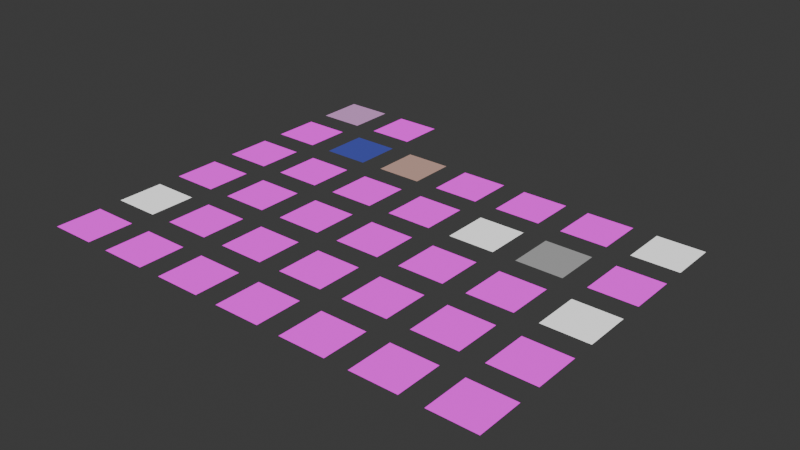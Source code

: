 # Source: materials.blend  (saved by Blender 4.0.36; exported with 4.5.12 LTS)
import bpy
from mathutils import Matrix  # noqa: F401  (used for matrix-valued properties, if any)

bpy.ops.wm.read_factory_settings(use_empty=True)
scene = bpy.context.scene
scene.name = 'Scene'

# ---- collections
col_collection = bpy.data.collections.new('Collection'); scene.collection.children.link(col_collection)

# ---- images (referenced by path relative to the original .blend; pixels are not part of the script)
import os
ASSET_DIR = os.environ.get("B2B_ASSET_DIR", "")  # directory of the original .blend (textures are referenced by path, not embedded)
HERE = os.path.dirname(os.path.abspath(__file__))  # packed textures are extracted next to this script under _unpacked/

def load_image(name, relpath, width, height, colorspace="sRGB"):
    """Load a texture the original file referenced (path relative to the .blend, or extracted next to this script)."""
    p = next((c for c in (os.path.join(HERE, relpath), os.path.join(ASSET_DIR, relpath)) if relpath and os.path.exists(c)), "")
    if p:
        img = bpy.data.images.load(p, check_existing=True)
        img.name = name
    else:  # same state as the original file: an image datablock whose file is absent (Cycles renders it pink)
        img = bpy.data.images.new(name, width, height)
        img.source = "FILE"
        img.filepath = "//" + (relpath or name)
    img.colorspace_settings.name = colorspace
    return img
img_cloth_png = load_image('cloth.png', 'cloth.png', 1024, 1024, 'sRGB')
img_clothrim_pouch_boots_palette1_png = load_image('clothrim_pouch_boots_palette1.png', 'clothrim_pouch_boots_palette1.png', 1024, 1024, 'sRGB')
img_face_expression_0001_png = load_image('face_expression-0001.png', 'face_expression-0001.png', 1024, 1024, 'sRGB')
img_hair_hands_buckles_palette1_png = load_image('hair_hands_buckles_palette1.png', 'hair_hands_buckles_palette1.png', 1024, 1024, 'sRGB')
img_hair_hands_buckles_palette2_png = load_image('hair_hands_buckles_palette2.png', 'hair_hands_buckles_palette2.png', 1024, 1024, 'sRGB')
img_clothrim_pouch_boots_palette2_png = load_image('clothrim_pouch_boots_palette2.png', 'clothrim_pouch_boots_palette2.png', 1024, 1024, 'sRGB')
img_staff_png = load_image('staff.png', 'staff.png', 1024, 1024, 'sRGB')
img_bush_png = load_image('bush.png', 'bush.png', 1024, 1024, 'sRGB')
img_doorarch2_png = load_image('doorarch2.png', 'doorarch2.png', 1024, 1024, 'sRGB')
img_doorarch_png = load_image('doorarch.png', 'doorarch.png', 1024, 1024, 'sRGB')
img_eaglefeathers_png = load_image('eaglefeathers.png', 'eaglefeathers.png', 1024, 1024, 'sRGB')
img_eaglehead_png = load_image('eaglehead.png', 'eaglehead.png', 1024, 1024, 'sRGB')
img_sand_png = load_image('sand.png', 'sand.png', 1024, 1024, 'sRGB')
img_ground_png = load_image('ground.png', 'ground.png', 1024, 1024, 'sRGB')
img_hangingvines_png = load_image('hangingvines.png', 'hangingvines.png', 1024, 1024, 'sRGB')
img_pillar_png = load_image('pillar.png', 'pillar.png', 1024, 1024, 'sRGB')
img_rockface_bottom_png = load_image('rockface_bottom.png', 'rockface_bottom.png', 1024, 1024, 'sRGB')
img_rockface_png = load_image('rockface.png', 'rockface.png', 1024, 1024, 'sRGB')
img_rockface_top_png = load_image('rockface_top.png', 'rockface_top.png', 1024, 1024, 'sRGB')
img_rockfacevines_png = load_image('rockfacevines.png', 'rockfacevines.png', 1024, 1024, 'sRGB')
img_sky_png = load_image('sky.png', 'sky.png', 1024, 1024, 'sRGB')
img_smallarches_png = load_image('smallarches.png', 'smallarches.png', 1024, 1024, 'sRGB')
img_treebark_png = load_image('treebark.png', 'treebark.png', 1024, 1024, 'sRGB')
img_treeleaves_png = load_image('treeleaves.png', 'treeleaves.png', 1024, 1024, 'sRGB')
img_wall_png = load_image('wall.png', 'wall.png', 1024, 1024, 'sRGB')
img_waterfall_png = load_image('waterfall.png', 'waterfall.png', 1024, 1024, 'sRGB')
img_water_png = load_image('water.png', 'water.png', 1024, 1024, 'sRGB')
img_enemy1_png = load_image('enemy1.png', 'enemy1.png', 1024, 1024, 'sRGB')
img_menu_border_png = load_image('menu_border.png', 'menu_border.png', 1024, 1024, 'sRGB')
img_menu_corner_png = load_image('menu_corner.png', 'menu_corner.png', 1024, 1024, 'sRGB')
img_menu_cursor_png = load_image('menu_cursor.png', 'menu_cursor.png', 1024, 1024, 'sRGB')
img_collectable_png = load_image('collectable.png', 'collectable.png', 1024, 1024, 'sRGB')
img_crate_png = load_image('crate.png', 'crate.png', 1024, 1024, 'sRGB')
img_fire_particle_png = load_image('fire_particle.png', 'fire_particle.png', 1024, 1024, 'sRGB')
img_symbols_png = load_image('symbols.png', 'symbols.png', 1024, 1024, 'sRGB')
img_checker_png = load_image('checker.png', 'checker.png', 1024, 1024, 'sRGB')
img_test_png = load_image('test.png', 'test.png', 1024, 1024, 'sRGB')

# ---- materials (node trees are filled in below, after node groups)
mat_materials_characters_apprentice_cloth = bpy.data.materials.new('materials/characters/apprentice/cloth')
mat_materials_characters_apprentice_cloth.use_backface_culling = True
mat_materials_characters_apprentice_cloth.use_transparent_shadow = False
mat_materials_characters_apprentice_clothrim = bpy.data.materials.new('materials/characters/apprentice/clothrim')
mat_materials_characters_apprentice_clothrim.use_backface_culling = True
mat_materials_characters_apprentice_clothrim.use_transparent_shadow = False
mat_materials_characters_apprentice_face = bpy.data.materials.new('materials/characters/apprentice/face')
mat_materials_characters_apprentice_face.use_backface_culling = True
mat_materials_characters_apprentice_face.use_transparent_shadow = False
mat_materials_characters_apprentice_hair_buckles = bpy.data.materials.new('materials/characters/apprentice/hair_buckles')
mat_materials_characters_apprentice_hair_buckles.use_backface_culling = True
mat_materials_characters_apprentice_hair_buckles.use_transparent_shadow = False
mat_materials_characters_apprentice_hands = bpy.data.materials.new('materials/characters/apprentice/hands')
mat_materials_characters_apprentice_hands.use_backface_culling = True
mat_materials_characters_apprentice_hands.use_transparent_shadow = False
mat_materials_characters_apprentice_pouch_boots = bpy.data.materials.new('materials/characters/apprentice/pouch_boots')
mat_materials_characters_apprentice_pouch_boots.use_backface_culling = True
mat_materials_characters_apprentice_pouch_boots.use_transparent_shadow = False
mat_materials_characters_apprentice_staff = bpy.data.materials.new('materials/characters/apprentice/staff')
mat_materials_characters_apprentice_staff.use_backface_culling = True
mat_materials_characters_apprentice_staff.use_transparent_shadow = False
mat_materials_default = bpy.data.materials.new('materials/default')
mat_materials_default.use_backface_culling = True
mat_materials_default.use_transparent_shadow = False
mat_materials_desert_bush = bpy.data.materials.new('materials/desert/bush')
mat_materials_desert_bush.use_transparent_shadow = False
mat_materials_desert_doorarch2 = bpy.data.materials.new('materials/desert/doorarch2')
mat_materials_desert_doorarch2.use_backface_culling = True
mat_materials_desert_doorarch2.use_transparent_shadow = False
mat_materials_desert_doorarch = bpy.data.materials.new('materials/desert/doorarch')
mat_materials_desert_doorarch.use_backface_culling = True
mat_materials_desert_doorarch.use_transparent_shadow = False
mat_materials_desert_eaglefeathers = bpy.data.materials.new('materials/desert/eaglefeathers')
mat_materials_desert_eaglefeathers.use_backface_culling = True
mat_materials_desert_eaglefeathers.use_transparent_shadow = False
mat_materials_desert_eaglehead = bpy.data.materials.new('materials/desert/eaglehead')
mat_materials_desert_eaglehead.use_backface_culling = True
mat_materials_desert_eaglehead.use_transparent_shadow = False
mat_materials_desert_ground = bpy.data.materials.new('materials/desert/ground')
mat_materials_desert_ground.use_backface_culling = True
mat_materials_desert_ground.use_transparent_shadow = False
mat_materials_desert_hangingvines = bpy.data.materials.new('materials/desert/hangingvines')
mat_materials_desert_hangingvines.surface_render_method = 'BLENDED'
mat_materials_desert_hangingvines.blend_method = 'BLEND'
mat_materials_desert_hangingvines.use_backface_culling = True
mat_materials_desert_hangingvines.use_transparent_shadow = False
mat_materials_desert_pillar = bpy.data.materials.new('materials/desert/pillar')
mat_materials_desert_pillar.use_backface_culling = True
mat_materials_desert_pillar.use_transparent_shadow = False
mat_materials_desert_rockface_bottom = bpy.data.materials.new('materials/desert/rockface_bottom')
mat_materials_desert_rockface_bottom.use_backface_culling = True
mat_materials_desert_rockface_bottom.use_transparent_shadow = False
mat_materials_desert_rockface = bpy.data.materials.new('materials/desert/rockface')
mat_materials_desert_rockface.use_backface_culling = True
mat_materials_desert_rockface.use_transparent_shadow = False
mat_materials_desert_rockface_top = bpy.data.materials.new('materials/desert/rockface_top')
mat_materials_desert_rockface_top.use_backface_culling = True
mat_materials_desert_rockface_top.use_transparent_shadow = False
mat_materials_desert_rockfacevines = bpy.data.materials.new('materials/desert/rockfacevines')
mat_materials_desert_rockfacevines.use_backface_culling = True
mat_materials_desert_rockfacevines.use_transparent_shadow = False
mat_materials_desert_sky = bpy.data.materials.new('materials/desert/sky')
mat_materials_desert_sky.use_backface_culling = True
mat_materials_desert_sky.use_transparent_shadow = False
mat_materials_desert_smallarches = bpy.data.materials.new('materials/desert/smallarches')
mat_materials_desert_smallarches.use_backface_culling = True
mat_materials_desert_smallarches.use_transparent_shadow = False
mat_materials_desert_treebark = bpy.data.materials.new('materials/desert/treebark')
mat_materials_desert_treebark.use_backface_culling = True
mat_materials_desert_treebark.use_transparent_shadow = False
mat_materials_desert_treeleaves = bpy.data.materials.new('materials/desert/treeleaves')
mat_materials_desert_treeleaves.use_transparent_shadow = False
mat_materials_desert_wall = bpy.data.materials.new('materials/desert/wall')
mat_materials_desert_wall.use_backface_culling = True
mat_materials_desert_wall.use_transparent_shadow = False
mat_materials_desert_waterfall = bpy.data.materials.new('materials/desert/waterfall')
mat_materials_desert_waterfall.surface_render_method = 'BLENDED'
mat_materials_desert_waterfall.blend_method = 'BLEND'
mat_materials_desert_waterfall.use_backface_culling = True
mat_materials_desert_waterfall.use_transparent_shadow = False
mat_materials_desert_water = bpy.data.materials.new('materials/desert/water')
mat_materials_desert_water.surface_render_method = 'BLENDED'
mat_materials_desert_water.blend_method = 'BLEND'
mat_materials_desert_water.use_backface_culling = True
mat_materials_desert_water.use_transparent_shadow = False
mat_materials_enemies_enemy1 = bpy.data.materials.new('materials/enemies/enemy1')
mat_materials_enemies_enemy1.use_backface_culling = True
mat_materials_enemies_enemy1.use_transparent_shadow = False
mat_materials_menu_menu_border = bpy.data.materials.new('materials/menu/menu_border')
mat_materials_menu_menu_border.use_backface_culling = True
mat_materials_menu_menu_border.use_transparent_shadow = False
mat_materials_menu_menu_corner = bpy.data.materials.new('materials/menu/menu_corner')
mat_materials_menu_menu_corner.use_backface_culling = True
mat_materials_menu_menu_corner.use_transparent_shadow = False
mat_materials_menu_menu_cursor = bpy.data.materials.new('materials/menu/menu_cursor')
mat_materials_menu_menu_cursor.surface_render_method = 'BLENDED'
mat_materials_menu_menu_cursor.blend_method = 'BLEND'
mat_materials_menu_menu_cursor.use_backface_culling = True
mat_materials_menu_menu_cursor.use_transparent_shadow = False
mat_materials_objects_collectable = bpy.data.materials.new('materials/objects/collectable')
mat_materials_objects_collectable.use_backface_culling = True
mat_materials_objects_collectable.use_transparent_shadow = False
mat_materials_objects_crate = bpy.data.materials.new('materials/objects/crate')
mat_materials_objects_crate.use_backface_culling = True
mat_materials_objects_crate.use_transparent_shadow = False
mat_materials_spell_fire_particle = bpy.data.materials.new('materials/spell/fire_particle')
mat_materials_spell_fire_particle.surface_render_method = 'BLENDED'
mat_materials_spell_fire_particle.blend_method = 'BLEND'
mat_materials_spell_fire_particle.use_backface_culling = True
mat_materials_spell_fire_particle.use_transparent_shadow = False
mat_materials_spell_symbols = bpy.data.materials.new('materials/spell/symbols')
mat_materials_spell_symbols.surface_render_method = 'BLENDED'
mat_materials_spell_symbols.blend_method = 'BLEND'
mat_materials_spell_symbols.use_backface_culling = True
mat_materials_spell_symbols.use_transparent_shadow = False
mat_materials_test_checker_ground = bpy.data.materials.new('materials/test/checker-ground')
mat_materials_test_checker_ground.use_backface_culling = True
mat_materials_test_checker_ground.use_transparent_shadow = False
mat_materials_test = bpy.data.materials.new('materials/test')
mat_materials_test.use_backface_culling = True
mat_materials_test.use_transparent_shadow = False

# ---- material node trees
mat_materials_characters_apprentice_cloth.use_nodes = True; mat_materials_characters_apprentice_cloth.node_tree.nodes.clear()
_N = mat_materials_characters_apprentice_cloth.node_tree.nodes; _L = mat_materials_characters_apprentice_cloth.node_tree.links
n0 = _N.new('ShaderNodeBsdfPrincipled'); n0.name = 'Principled BSDF'; n0.location = (10, 300)
n0.inputs[0].default_value = (0.0, 0.0, 0.0, 1.0)
n0.inputs[3].default_value = 1.45
n0.inputs[28].default_value = 1.0
n1 = _N.new('ShaderNodeOutputMaterial'); n1.name = 'Material Output'; n1.location = (300, 300)
n2 = _N.new('ShaderNodeMixRGB'); n2.name = 'Mix (Legacy)'; n2.location = (-600, -200)
n2.label = 'A - B'
n2.blend_type = 'SUBTRACT'
n2.inputs[0].default_value = 1.0
n2.inputs[2].default_value = (0.0, 0.0, 0.0, 1.0)
n3 = _N.new('ShaderNodeMixRGB'); n3.name = 'Mix (Legacy).001'; n3.location = (-400, -200)
n3.label = ' * C'
n3.blend_type = 'MULTIPLY'
n3.inputs[0].default_value = 1.0
n4 = _N.new('ShaderNodeMixRGB'); n4.name = 'Mix (Legacy).002'; n4.location = (-200, -200)
n4.label = ' + D'
n4.blend_type = 'ADD'
n4.inputs[0].default_value = 1.0
n4.inputs[2].default_value = (0.0, 0.0, 0.0, 1.0)
n5 = _N.new('ShaderNodeTexImage'); n5.name = 'Image Texture'; n5.location = (-1000, 0)
n5.image = img_cloth_png
n6 = _N.new('ShaderNodeVertexColor'); n6.name = 'Color Attribute'; n6.location = (-1000, 200)
n6.layer_name = 'Color'
n7 = _N.new('ShaderNodeMath'); n7.name = 'Math'; n7.location = (-600, 400)
n7.label = 'A - B'
n7.operation = 'SUBTRACT'
n7.inputs[0].default_value = 0.0
n7.inputs[1].default_value = 0.0
n8 = _N.new('ShaderNodeMath'); n8.name = 'Math.001'; n8.location = (-400, 400)
n8.label = ' * C'
n8.operation = 'MULTIPLY'
n8.inputs[1].default_value = 0.0
n9 = _N.new('ShaderNodeMath'); n9.name = 'Math.002'; n9.location = (-200, 400)
n9.label = ' + D'
n9.use_clamp = True
n9.inputs[1].default_value = 1.0
_L.new(n0.outputs[0], n1.inputs[0])
_L.new(n2.outputs[0], n3.inputs[1])
_L.new(n3.outputs[0], n4.inputs[1])
_L.new(n5.outputs[0], n2.inputs[1])
_L.new(n6.outputs[0], n3.inputs[2])
_L.new(n7.outputs[0], n8.inputs[0])
_L.new(n8.outputs[0], n9.inputs[0])
_L.new(n4.outputs[0], n0.inputs[27])
_L.new(n9.outputs[0], n0.inputs[4])
n1.is_active_output = True
mat_materials_characters_apprentice_clothrim.use_nodes = True; mat_materials_characters_apprentice_clothrim.node_tree.nodes.clear()
_N = mat_materials_characters_apprentice_clothrim.node_tree.nodes; _L = mat_materials_characters_apprentice_clothrim.node_tree.links
n0 = _N.new('ShaderNodeBsdfPrincipled'); n0.name = 'Principled BSDF'; n0.location = (10, 300)
n0.inputs[0].default_value = (0.0, 0.0, 0.0, 1.0)
n0.inputs[3].default_value = 1.45
n0.inputs[28].default_value = 1.0
n1 = _N.new('ShaderNodeOutputMaterial'); n1.name = 'Material Output'; n1.location = (300, 300)
n2 = _N.new('ShaderNodeMixRGB'); n2.name = 'Mix (Legacy)'; n2.location = (-600, -200)
n2.label = 'A - B'
n2.blend_type = 'SUBTRACT'
n2.inputs[0].default_value = 1.0
n2.inputs[2].default_value = (0.0, 0.0, 0.0, 1.0)
n3 = _N.new('ShaderNodeMixRGB'); n3.name = 'Mix (Legacy).001'; n3.location = (-400, -200)
n3.label = ' * C'
n3.blend_type = 'MULTIPLY'
n3.inputs[0].default_value = 1.0
n4 = _N.new('ShaderNodeMixRGB'); n4.name = 'Mix (Legacy).002'; n4.location = (-200, -200)
n4.label = ' + D'
n4.blend_type = 'ADD'
n4.inputs[0].default_value = 1.0
n4.inputs[2].default_value = (0.0, 0.0, 0.0, 1.0)
n5 = _N.new('ShaderNodeTexImage'); n5.name = 'Image Texture'; n5.location = (-1000, 0)
n5.image = img_clothrim_pouch_boots_palette1_png
n6 = _N.new('ShaderNodeVertexColor'); n6.name = 'Color Attribute'; n6.location = (-1000, 200)
n6.layer_name = 'Color'
n7 = _N.new('ShaderNodeMath'); n7.name = 'Math'; n7.location = (-600, 400)
n7.label = 'A - B'
n7.operation = 'SUBTRACT'
n7.inputs[0].default_value = 0.0
n7.inputs[1].default_value = 0.0
n8 = _N.new('ShaderNodeMath'); n8.name = 'Math.001'; n8.location = (-400, 400)
n8.label = ' * C'
n8.operation = 'MULTIPLY'
n8.inputs[1].default_value = 0.0
n9 = _N.new('ShaderNodeMath'); n9.name = 'Math.002'; n9.location = (-200, 400)
n9.label = ' + D'
n9.use_clamp = True
n9.inputs[1].default_value = 1.0
_L.new(n0.outputs[0], n1.inputs[0])
_L.new(n2.outputs[0], n3.inputs[1])
_L.new(n3.outputs[0], n4.inputs[1])
_L.new(n5.outputs[0], n2.inputs[1])
_L.new(n6.outputs[0], n3.inputs[2])
_L.new(n7.outputs[0], n8.inputs[0])
_L.new(n8.outputs[0], n9.inputs[0])
_L.new(n4.outputs[0], n0.inputs[27])
_L.new(n9.outputs[0], n0.inputs[4])
n1.is_active_output = True
mat_materials_characters_apprentice_face.use_nodes = True; mat_materials_characters_apprentice_face.node_tree.nodes.clear()
_N = mat_materials_characters_apprentice_face.node_tree.nodes; _L = mat_materials_characters_apprentice_face.node_tree.links
n0 = _N.new('ShaderNodeBsdfPrincipled'); n0.name = 'Principled BSDF'; n0.location = (10, 300)
n0.inputs[0].default_value = (0.0, 0.0, 0.0, 1.0)
n0.inputs[3].default_value = 1.45
n0.inputs[28].default_value = 1.0
n1 = _N.new('ShaderNodeOutputMaterial'); n1.name = 'Material Output'; n1.location = (300, 300)
n2 = _N.new('ShaderNodeMixRGB'); n2.name = 'Mix (Legacy)'; n2.location = (-600, -200)
n2.label = 'A - B'
n2.blend_type = 'SUBTRACT'
n2.inputs[0].default_value = 1.0
n2.inputs[2].default_value = (0.0, 0.0, 0.0, 1.0)
n3 = _N.new('ShaderNodeMixRGB'); n3.name = 'Mix (Legacy).001'; n3.location = (-400, -200)
n3.label = ' * C'
n3.blend_type = 'MULTIPLY'
n3.inputs[0].default_value = 1.0
n4 = _N.new('ShaderNodeMixRGB'); n4.name = 'Mix (Legacy).002'; n4.location = (-200, -200)
n4.label = ' + D'
n4.blend_type = 'ADD'
n4.inputs[0].default_value = 1.0
n4.inputs[2].default_value = (0.0, 0.0, 0.0, 1.0)
n5 = _N.new('ShaderNodeTexImage'); n5.name = 'Image Texture'; n5.location = (-1000, 0)
n5.image = img_face_expression_0001_png
n6 = _N.new('ShaderNodeVertexColor'); n6.name = 'Color Attribute'; n6.location = (-1000, 200)
n6.layer_name = 'Color'
n7 = _N.new('ShaderNodeMath'); n7.name = 'Math'; n7.location = (-600, 400)
n7.label = 'A - B'
n7.operation = 'SUBTRACT'
n7.inputs[0].default_value = 0.0
n7.inputs[1].default_value = 0.0
n8 = _N.new('ShaderNodeMath'); n8.name = 'Math.001'; n8.location = (-400, 400)
n8.label = ' * C'
n8.operation = 'MULTIPLY'
n8.inputs[1].default_value = 0.0
n9 = _N.new('ShaderNodeMath'); n9.name = 'Math.002'; n9.location = (-200, 400)
n9.label = ' + D'
n9.use_clamp = True
n9.inputs[1].default_value = 1.0
_L.new(n0.outputs[0], n1.inputs[0])
_L.new(n2.outputs[0], n3.inputs[1])
_L.new(n3.outputs[0], n4.inputs[1])
_L.new(n5.outputs[0], n2.inputs[1])
_L.new(n6.outputs[0], n3.inputs[2])
_L.new(n7.outputs[0], n8.inputs[0])
_L.new(n8.outputs[0], n9.inputs[0])
_L.new(n4.outputs[0], n0.inputs[27])
_L.new(n9.outputs[0], n0.inputs[4])
n1.is_active_output = True
mat_materials_characters_apprentice_hair_buckles.use_nodes = True; mat_materials_characters_apprentice_hair_buckles.node_tree.nodes.clear()
_N = mat_materials_characters_apprentice_hair_buckles.node_tree.nodes; _L = mat_materials_characters_apprentice_hair_buckles.node_tree.links
n0 = _N.new('ShaderNodeBsdfPrincipled'); n0.name = 'Principled BSDF'; n0.location = (10, 300)
n0.inputs[0].default_value = (0.0, 0.0, 0.0, 1.0)
n0.inputs[3].default_value = 1.45
n0.inputs[28].default_value = 1.0
n1 = _N.new('ShaderNodeOutputMaterial'); n1.name = 'Material Output'; n1.location = (300, 300)
n2 = _N.new('ShaderNodeMixRGB'); n2.name = 'Mix (Legacy)'; n2.location = (-600, -200)
n2.label = 'A - B'
n2.blend_type = 'SUBTRACT'
n2.inputs[0].default_value = 1.0
n2.inputs[2].default_value = (0.0, 0.0, 0.0, 1.0)
n3 = _N.new('ShaderNodeMixRGB'); n3.name = 'Mix (Legacy).001'; n3.location = (-400, -200)
n3.label = ' * C'
n3.blend_type = 'MULTIPLY'
n3.inputs[0].default_value = 1.0
n4 = _N.new('ShaderNodeMixRGB'); n4.name = 'Mix (Legacy).002'; n4.location = (-200, -200)
n4.label = ' + D'
n4.blend_type = 'ADD'
n4.inputs[0].default_value = 1.0
n4.inputs[2].default_value = (0.0, 0.0, 0.0, 1.0)
n5 = _N.new('ShaderNodeTexImage'); n5.name = 'Image Texture'; n5.location = (-1000, 0)
n5.image = img_hair_hands_buckles_palette1_png
n6 = _N.new('ShaderNodeVertexColor'); n6.name = 'Color Attribute'; n6.location = (-1000, 200)
n6.layer_name = 'Color'
n7 = _N.new('ShaderNodeMath'); n7.name = 'Math'; n7.location = (-600, 400)
n7.label = 'A - B'
n7.operation = 'SUBTRACT'
n7.inputs[0].default_value = 0.0
n7.inputs[1].default_value = 0.0
n8 = _N.new('ShaderNodeMath'); n8.name = 'Math.001'; n8.location = (-400, 400)
n8.label = ' * C'
n8.operation = 'MULTIPLY'
n8.inputs[1].default_value = 0.0
n9 = _N.new('ShaderNodeMath'); n9.name = 'Math.002'; n9.location = (-200, 400)
n9.label = ' + D'
n9.use_clamp = True
n9.inputs[1].default_value = 1.0
_L.new(n0.outputs[0], n1.inputs[0])
_L.new(n2.outputs[0], n3.inputs[1])
_L.new(n3.outputs[0], n4.inputs[1])
_L.new(n5.outputs[0], n2.inputs[1])
_L.new(n6.outputs[0], n3.inputs[2])
_L.new(n7.outputs[0], n8.inputs[0])
_L.new(n8.outputs[0], n9.inputs[0])
_L.new(n4.outputs[0], n0.inputs[27])
_L.new(n9.outputs[0], n0.inputs[4])
n1.is_active_output = True
mat_materials_characters_apprentice_hands.use_nodes = True; mat_materials_characters_apprentice_hands.node_tree.nodes.clear()
_N = mat_materials_characters_apprentice_hands.node_tree.nodes; _L = mat_materials_characters_apprentice_hands.node_tree.links
n0 = _N.new('ShaderNodeBsdfPrincipled'); n0.name = 'Principled BSDF'; n0.location = (10, 300)
n0.inputs[0].default_value = (0.0, 0.0, 0.0, 1.0)
n0.inputs[3].default_value = 1.45
n0.inputs[28].default_value = 1.0
n1 = _N.new('ShaderNodeOutputMaterial'); n1.name = 'Material Output'; n1.location = (300, 300)
n2 = _N.new('ShaderNodeMixRGB'); n2.name = 'Mix (Legacy)'; n2.location = (-600, -200)
n2.label = 'A - B'
n2.blend_type = 'SUBTRACT'
n2.inputs[0].default_value = 1.0
n2.inputs[1].default_value = (0.0, 0.0, 0.0, 1.0)
n2.inputs[2].default_value = (0.0, 0.0, 0.0, 1.0)
n3 = _N.new('ShaderNodeMixRGB'); n3.name = 'Mix (Legacy).001'; n3.location = (-400, -200)
n3.label = ' * C'
n3.blend_type = 'MULTIPLY'
n3.inputs[0].default_value = 1.0
n3.inputs[2].default_value = (0.0, 0.0, 0.0, 1.0)
n4 = _N.new('ShaderNodeMixRGB'); n4.name = 'Mix (Legacy).002'; n4.location = (-200, -200)
n4.label = ' + D'
n4.blend_type = 'ADD'
n4.inputs[0].default_value = 1.0
n5 = _N.new('ShaderNodeTexImage'); n5.name = 'Image Texture'; n5.location = (-1000, 0)
n5.image = img_hair_hands_buckles_palette2_png
n6 = _N.new('ShaderNodeMath'); n6.name = 'Math'; n6.location = (-600, 400)
n6.label = 'A - B'
n6.operation = 'SUBTRACT'
n6.inputs[0].default_value = 0.0
n6.inputs[1].default_value = 0.0
n7 = _N.new('ShaderNodeMath'); n7.name = 'Math.001'; n7.location = (-400, 400)
n7.label = ' * C'
n7.operation = 'MULTIPLY'
n7.inputs[1].default_value = 0.0
n8 = _N.new('ShaderNodeMath'); n8.name = 'Math.002'; n8.location = (-200, 400)
n8.label = ' + D'
n8.use_clamp = True
n8.inputs[1].default_value = 1.0
_L.new(n0.outputs[0], n1.inputs[0])
_L.new(n2.outputs[0], n3.inputs[1])
_L.new(n3.outputs[0], n4.inputs[1])
_L.new(n5.outputs[0], n4.inputs[2])
_L.new(n6.outputs[0], n7.inputs[0])
_L.new(n7.outputs[0], n8.inputs[0])
_L.new(n4.outputs[0], n0.inputs[27])
_L.new(n8.outputs[0], n0.inputs[4])
n1.is_active_output = True
mat_materials_characters_apprentice_pouch_boots.use_nodes = True; mat_materials_characters_apprentice_pouch_boots.node_tree.nodes.clear()
_N = mat_materials_characters_apprentice_pouch_boots.node_tree.nodes; _L = mat_materials_characters_apprentice_pouch_boots.node_tree.links
n0 = _N.new('ShaderNodeBsdfPrincipled'); n0.name = 'Principled BSDF'; n0.location = (10, 300)
n0.inputs[0].default_value = (0.0, 0.0, 0.0, 1.0)
n0.inputs[3].default_value = 1.45
n0.inputs[28].default_value = 1.0
n1 = _N.new('ShaderNodeOutputMaterial'); n1.name = 'Material Output'; n1.location = (300, 300)
n2 = _N.new('ShaderNodeMixRGB'); n2.name = 'Mix (Legacy)'; n2.location = (-600, -200)
n2.label = 'A - B'
n2.blend_type = 'SUBTRACT'
n2.inputs[0].default_value = 1.0
n2.inputs[2].default_value = (0.0, 0.0, 0.0, 1.0)
n3 = _N.new('ShaderNodeMixRGB'); n3.name = 'Mix (Legacy).001'; n3.location = (-400, -200)
n3.label = ' * C'
n3.blend_type = 'MULTIPLY'
n3.inputs[0].default_value = 1.0
n4 = _N.new('ShaderNodeMixRGB'); n4.name = 'Mix (Legacy).002'; n4.location = (-200, -200)
n4.label = ' + D'
n4.blend_type = 'ADD'
n4.inputs[0].default_value = 1.0
n4.inputs[2].default_value = (0.0, 0.0, 0.0, 1.0)
n5 = _N.new('ShaderNodeTexImage'); n5.name = 'Image Texture'; n5.location = (-1000, 0)
n5.image = img_clothrim_pouch_boots_palette2_png
n6 = _N.new('ShaderNodeVertexColor'); n6.name = 'Color Attribute'; n6.location = (-1000, 200)
n6.layer_name = 'Color'
n7 = _N.new('ShaderNodeMath'); n7.name = 'Math'; n7.location = (-600, 400)
n7.label = 'A - B'
n7.operation = 'SUBTRACT'
n7.inputs[0].default_value = 0.0
n7.inputs[1].default_value = 0.0
n8 = _N.new('ShaderNodeMath'); n8.name = 'Math.001'; n8.location = (-400, 400)
n8.label = ' * C'
n8.operation = 'MULTIPLY'
n8.inputs[1].default_value = 0.0
n9 = _N.new('ShaderNodeMath'); n9.name = 'Math.002'; n9.location = (-200, 400)
n9.label = ' + D'
n9.use_clamp = True
n9.inputs[1].default_value = 1.0
_L.new(n0.outputs[0], n1.inputs[0])
_L.new(n2.outputs[0], n3.inputs[1])
_L.new(n3.outputs[0], n4.inputs[1])
_L.new(n5.outputs[0], n2.inputs[1])
_L.new(n6.outputs[0], n3.inputs[2])
_L.new(n7.outputs[0], n8.inputs[0])
_L.new(n8.outputs[0], n9.inputs[0])
_L.new(n4.outputs[0], n0.inputs[27])
_L.new(n9.outputs[0], n0.inputs[4])
n1.is_active_output = True
mat_materials_characters_apprentice_staff.use_nodes = True; mat_materials_characters_apprentice_staff.node_tree.nodes.clear()
_N = mat_materials_characters_apprentice_staff.node_tree.nodes; _L = mat_materials_characters_apprentice_staff.node_tree.links
n0 = _N.new('ShaderNodeBsdfPrincipled'); n0.name = 'Principled BSDF'; n0.location = (10, 300)
n0.inputs[0].default_value = (0.0, 0.0, 0.0, 1.0)
n0.inputs[3].default_value = 1.45
n0.inputs[28].default_value = 1.0
n1 = _N.new('ShaderNodeOutputMaterial'); n1.name = 'Material Output'; n1.location = (300, 300)
n2 = _N.new('ShaderNodeMixRGB'); n2.name = 'Mix (Legacy)'; n2.location = (-600, -200)
n2.label = 'A - B'
n2.blend_type = 'SUBTRACT'
n2.inputs[0].default_value = 1.0
n2.inputs[1].default_value = (0.0, 0.0, 0.0, 1.0)
n2.inputs[2].default_value = (0.0, 0.0, 0.0, 1.0)
n3 = _N.new('ShaderNodeMixRGB'); n3.name = 'Mix (Legacy).001'; n3.location = (-400, -200)
n3.label = ' * C'
n3.blend_type = 'MULTIPLY'
n3.inputs[0].default_value = 1.0
n3.inputs[2].default_value = (0.0, 0.0, 0.0, 1.0)
n4 = _N.new('ShaderNodeMixRGB'); n4.name = 'Mix (Legacy).002'; n4.location = (-200, -200)
n4.label = ' + D'
n4.blend_type = 'ADD'
n4.inputs[0].default_value = 1.0
n5 = _N.new('ShaderNodeTexImage'); n5.name = 'Image Texture'; n5.location = (-1000, 0)
n5.image = img_staff_png
n6 = _N.new('ShaderNodeMath'); n6.name = 'Math'; n6.location = (-600, 400)
n6.label = 'A - B'
n6.operation = 'SUBTRACT'
n6.inputs[0].default_value = 0.0
n6.inputs[1].default_value = 0.0
n7 = _N.new('ShaderNodeMath'); n7.name = 'Math.001'; n7.location = (-400, 400)
n7.label = ' * C'
n7.operation = 'MULTIPLY'
n7.inputs[1].default_value = 0.0
n8 = _N.new('ShaderNodeMath'); n8.name = 'Math.002'; n8.location = (-200, 400)
n8.label = ' + D'
n8.use_clamp = True
n8.inputs[1].default_value = 1.0
_L.new(n0.outputs[0], n1.inputs[0])
_L.new(n2.outputs[0], n3.inputs[1])
_L.new(n3.outputs[0], n4.inputs[1])
_L.new(n5.outputs[0], n4.inputs[2])
_L.new(n6.outputs[0], n7.inputs[0])
_L.new(n7.outputs[0], n8.inputs[0])
_L.new(n4.outputs[0], n0.inputs[27])
_L.new(n8.outputs[0], n0.inputs[4])
n1.is_active_output = True
mat_materials_default.use_nodes = True; mat_materials_default.node_tree.nodes.clear()
_N = mat_materials_default.node_tree.nodes; _L = mat_materials_default.node_tree.links
n0 = _N.new('ShaderNodeBsdfPrincipled'); n0.name = 'Principled BSDF'; n0.location = (10, 300)
n0.inputs[0].default_value = (0.0, 0.0, 0.0, 1.0)
n0.inputs[3].default_value = 1.45
n0.inputs[28].default_value = 1.0
n1 = _N.new('ShaderNodeOutputMaterial'); n1.name = 'Material Output'; n1.location = (300, 300)
n2 = _N.new('ShaderNodeMixRGB'); n2.name = 'Mix (Legacy)'; n2.location = (-600, -200)
n2.label = 'A - B'
n2.blend_type = 'SUBTRACT'
n2.inputs[0].default_value = 1.0
n2.inputs[1].default_value = (0.0, 0.0, 0.0, 1.0)
n2.inputs[2].default_value = (0.0, 0.0, 0.0, 1.0)
n3 = _N.new('ShaderNodeMixRGB'); n3.name = 'Mix (Legacy).001'; n3.location = (-400, -200)
n3.label = ' * C'
n3.blend_type = 'MULTIPLY'
n3.inputs[0].default_value = 1.0
n3.inputs[2].default_value = (0.0, 0.0, 0.0, 1.0)
n4 = _N.new('ShaderNodeMixRGB'); n4.name = 'Mix (Legacy).002'; n4.location = (-200, -200)
n4.label = ' + D'
n4.blend_type = 'ADD'
n4.inputs[0].default_value = 1.0
n4.inputs[2].default_value = (1.0, 1.0, 1.0, 1.0)
n5 = _N.new('ShaderNodeMath'); n5.name = 'Math'; n5.location = (-600, 400)
n5.label = 'A - B'
n5.operation = 'SUBTRACT'
n5.inputs[0].default_value = 0.0
n5.inputs[1].default_value = 0.0
n6 = _N.new('ShaderNodeMath'); n6.name = 'Math.001'; n6.location = (-400, 400)
n6.label = ' * C'
n6.operation = 'MULTIPLY'
n6.inputs[1].default_value = 0.0
n7 = _N.new('ShaderNodeMath'); n7.name = 'Math.002'; n7.location = (-200, 400)
n7.label = ' + D'
n7.use_clamp = True
n7.inputs[1].default_value = 1.0
_L.new(n0.outputs[0], n1.inputs[0])
_L.new(n2.outputs[0], n3.inputs[1])
_L.new(n3.outputs[0], n4.inputs[1])
_L.new(n5.outputs[0], n6.inputs[0])
_L.new(n6.outputs[0], n7.inputs[0])
_L.new(n4.outputs[0], n0.inputs[27])
_L.new(n7.outputs[0], n0.inputs[4])
n1.is_active_output = True
mat_materials_desert_bush.use_nodes = True; mat_materials_desert_bush.node_tree.nodes.clear()
_N = mat_materials_desert_bush.node_tree.nodes; _L = mat_materials_desert_bush.node_tree.links
n0 = _N.new('ShaderNodeBsdfPrincipled'); n0.name = 'Principled BSDF'; n0.location = (10, 300)
n0.inputs[0].default_value = (0.0, 0.0, 0.0, 1.0)
n0.inputs[3].default_value = 1.45
n0.inputs[28].default_value = 1.0
n1 = _N.new('ShaderNodeOutputMaterial'); n1.name = 'Material Output'; n1.location = (300, 300)
n2 = _N.new('ShaderNodeMixRGB'); n2.name = 'Mix (Legacy)'; n2.location = (-600, -200)
n2.label = 'A - B'
n2.blend_type = 'SUBTRACT'
n2.inputs[0].default_value = 1.0
n2.inputs[1].default_value = (0.0, 0.0, 0.0, 1.0)
n2.inputs[2].default_value = (0.0, 0.0, 0.0, 1.0)
n3 = _N.new('ShaderNodeMixRGB'); n3.name = 'Mix (Legacy).001'; n3.location = (-400, -200)
n3.label = ' * C'
n3.blend_type = 'MULTIPLY'
n3.inputs[0].default_value = 1.0
n3.inputs[2].default_value = (0.0, 0.0, 0.0, 1.0)
n4 = _N.new('ShaderNodeMixRGB'); n4.name = 'Mix (Legacy).002'; n4.location = (-200, -200)
n4.label = ' + D'
n4.blend_type = 'ADD'
n4.inputs[0].default_value = 1.0
n5 = _N.new('ShaderNodeTexImage'); n5.name = 'Image Texture'; n5.location = (-1000, 0)
n5.image = img_bush_png
n6 = _N.new('ShaderNodeMath'); n6.name = 'Math'; n6.location = (-600, 400)
n6.label = 'A - B'
n6.operation = 'SUBTRACT'
n6.inputs[0].default_value = 0.0
n6.inputs[1].default_value = 0.0
n7 = _N.new('ShaderNodeMath'); n7.name = 'Math.001'; n7.location = (-400, 400)
n7.label = ' * C'
n7.operation = 'MULTIPLY'
n7.inputs[1].default_value = 0.0
n8 = _N.new('ShaderNodeMath'); n8.name = 'Math.002'; n8.location = (-200, 400)
n8.label = ' + D'
n8.use_clamp = True
_L.new(n0.outputs[0], n1.inputs[0])
_L.new(n2.outputs[0], n3.inputs[1])
_L.new(n3.outputs[0], n4.inputs[1])
_L.new(n5.outputs[0], n4.inputs[2])
_L.new(n6.outputs[0], n7.inputs[0])
_L.new(n7.outputs[0], n8.inputs[0])
_L.new(n5.outputs[1], n8.inputs[1])
_L.new(n4.outputs[0], n0.inputs[27])
_L.new(n8.outputs[0], n0.inputs[4])
n1.is_active_output = True
mat_materials_desert_doorarch2.use_nodes = True; mat_materials_desert_doorarch2.node_tree.nodes.clear()
_N = mat_materials_desert_doorarch2.node_tree.nodes; _L = mat_materials_desert_doorarch2.node_tree.links
n0 = _N.new('ShaderNodeBsdfPrincipled'); n0.name = 'Principled BSDF'; n0.location = (10, 300)
n0.inputs[0].default_value = (0.0, 0.0, 0.0, 1.0)
n0.inputs[3].default_value = 1.45
n0.inputs[28].default_value = 1.0
n1 = _N.new('ShaderNodeOutputMaterial'); n1.name = 'Material Output'; n1.location = (300, 300)
n2 = _N.new('ShaderNodeMixRGB'); n2.name = 'Mix (Legacy)'; n2.location = (-600, -200)
n2.label = 'A - B'
n2.blend_type = 'SUBTRACT'
n2.inputs[0].default_value = 1.0
n2.inputs[2].default_value = (0.0, 0.0, 0.0, 1.0)
n3 = _N.new('ShaderNodeMixRGB'); n3.name = 'Mix (Legacy).001'; n3.location = (-400, -200)
n3.label = ' * C'
n3.blend_type = 'MULTIPLY'
n3.inputs[0].default_value = 1.0
n4 = _N.new('ShaderNodeMixRGB'); n4.name = 'Mix (Legacy).002'; n4.location = (-200, -200)
n4.label = ' + D'
n4.blend_type = 'ADD'
n4.inputs[0].default_value = 1.0
n4.inputs[2].default_value = (0.0, 0.0, 0.0, 1.0)
n5 = _N.new('ShaderNodeTexImage'); n5.name = 'Image Texture'; n5.location = (-1000, 0)
n5.image = img_doorarch2_png
n6 = _N.new('ShaderNodeVertexColor'); n6.name = 'Color Attribute'; n6.location = (-1000, 200)
n6.layer_name = 'Color'
n7 = _N.new('ShaderNodeMath'); n7.name = 'Math'; n7.location = (-600, 400)
n7.label = 'A - B'
n7.operation = 'SUBTRACT'
n7.inputs[0].default_value = 0.0
n7.inputs[1].default_value = 0.0
n8 = _N.new('ShaderNodeMath'); n8.name = 'Math.001'; n8.location = (-400, 400)
n8.label = ' * C'
n8.operation = 'MULTIPLY'
n8.inputs[1].default_value = 0.0
n9 = _N.new('ShaderNodeMath'); n9.name = 'Math.002'; n9.location = (-200, 400)
n9.label = ' + D'
n9.use_clamp = True
n9.inputs[1].default_value = 1.0
_L.new(n0.outputs[0], n1.inputs[0])
_L.new(n2.outputs[0], n3.inputs[1])
_L.new(n3.outputs[0], n4.inputs[1])
_L.new(n5.outputs[0], n2.inputs[1])
_L.new(n6.outputs[0], n3.inputs[2])
_L.new(n7.outputs[0], n8.inputs[0])
_L.new(n8.outputs[0], n9.inputs[0])
_L.new(n4.outputs[0], n0.inputs[27])
_L.new(n9.outputs[0], n0.inputs[4])
n1.is_active_output = True
mat_materials_desert_doorarch.use_nodes = True; mat_materials_desert_doorarch.node_tree.nodes.clear()
_N = mat_materials_desert_doorarch.node_tree.nodes; _L = mat_materials_desert_doorarch.node_tree.links
n0 = _N.new('ShaderNodeBsdfPrincipled'); n0.name = 'Principled BSDF'; n0.location = (10, 300)
n0.inputs[0].default_value = (0.0, 0.0, 0.0, 1.0)
n0.inputs[3].default_value = 1.45
n0.inputs[28].default_value = 1.0
n1 = _N.new('ShaderNodeOutputMaterial'); n1.name = 'Material Output'; n1.location = (300, 300)
n2 = _N.new('ShaderNodeMixRGB'); n2.name = 'Mix (Legacy)'; n2.location = (-600, -200)
n2.label = 'A - B'
n2.blend_type = 'SUBTRACT'
n2.inputs[0].default_value = 1.0
n2.inputs[2].default_value = (0.0, 0.0, 0.0, 1.0)
n3 = _N.new('ShaderNodeMixRGB'); n3.name = 'Mix (Legacy).001'; n3.location = (-400, -200)
n3.label = ' * C'
n3.blend_type = 'MULTIPLY'
n3.inputs[0].default_value = 1.0
n4 = _N.new('ShaderNodeMixRGB'); n4.name = 'Mix (Legacy).002'; n4.location = (-200, -200)
n4.label = ' + D'
n4.blend_type = 'ADD'
n4.inputs[0].default_value = 1.0
n4.inputs[2].default_value = (0.0, 0.0, 0.0, 1.0)
n5 = _N.new('ShaderNodeTexImage'); n5.name = 'Image Texture'; n5.location = (-1000, 0)
n5.image = img_doorarch_png
n6 = _N.new('ShaderNodeVertexColor'); n6.name = 'Color Attribute'; n6.location = (-1000, 200)
n6.layer_name = 'Color'
n7 = _N.new('ShaderNodeMath'); n7.name = 'Math'; n7.location = (-600, 400)
n7.label = 'A - B'
n7.operation = 'SUBTRACT'
n7.inputs[0].default_value = 0.0
n7.inputs[1].default_value = 0.0
n8 = _N.new('ShaderNodeMath'); n8.name = 'Math.001'; n8.location = (-400, 400)
n8.label = ' * C'
n8.operation = 'MULTIPLY'
n8.inputs[1].default_value = 0.0
n9 = _N.new('ShaderNodeMath'); n9.name = 'Math.002'; n9.location = (-200, 400)
n9.label = ' + D'
n9.use_clamp = True
n9.inputs[1].default_value = 1.0
_L.new(n0.outputs[0], n1.inputs[0])
_L.new(n2.outputs[0], n3.inputs[1])
_L.new(n3.outputs[0], n4.inputs[1])
_L.new(n5.outputs[0], n2.inputs[1])
_L.new(n6.outputs[0], n3.inputs[2])
_L.new(n7.outputs[0], n8.inputs[0])
_L.new(n8.outputs[0], n9.inputs[0])
_L.new(n4.outputs[0], n0.inputs[27])
_L.new(n9.outputs[0], n0.inputs[4])
n1.is_active_output = True
mat_materials_desert_eaglefeathers.use_nodes = True; mat_materials_desert_eaglefeathers.node_tree.nodes.clear()
_N = mat_materials_desert_eaglefeathers.node_tree.nodes; _L = mat_materials_desert_eaglefeathers.node_tree.links
n0 = _N.new('ShaderNodeBsdfPrincipled'); n0.name = 'Principled BSDF'; n0.location = (10, 300)
n0.inputs[0].default_value = (0.0, 0.0, 0.0, 1.0)
n0.inputs[3].default_value = 1.45
n0.inputs[28].default_value = 1.0
n1 = _N.new('ShaderNodeOutputMaterial'); n1.name = 'Material Output'; n1.location = (300, 300)
n2 = _N.new('ShaderNodeMixRGB'); n2.name = 'Mix (Legacy)'; n2.location = (-600, -200)
n2.label = 'A - B'
n2.blend_type = 'SUBTRACT'
n2.inputs[0].default_value = 1.0
n2.inputs[2].default_value = (0.0, 0.0, 0.0, 1.0)
n3 = _N.new('ShaderNodeMixRGB'); n3.name = 'Mix (Legacy).001'; n3.location = (-400, -200)
n3.label = ' * C'
n3.blend_type = 'MULTIPLY'
n3.inputs[0].default_value = 1.0
n4 = _N.new('ShaderNodeMixRGB'); n4.name = 'Mix (Legacy).002'; n4.location = (-200, -200)
n4.label = ' + D'
n4.blend_type = 'ADD'
n4.inputs[0].default_value = 1.0
n4.inputs[2].default_value = (0.0, 0.0, 0.0, 1.0)
n5 = _N.new('ShaderNodeTexImage'); n5.name = 'Image Texture'; n5.location = (-1000, 0)
n5.image = img_eaglefeathers_png
n6 = _N.new('ShaderNodeVertexColor'); n6.name = 'Color Attribute'; n6.location = (-1000, 200)
n6.layer_name = 'Color'
n7 = _N.new('ShaderNodeMath'); n7.name = 'Math'; n7.location = (-600, 400)
n7.label = 'A - B'
n7.operation = 'SUBTRACT'
n7.inputs[0].default_value = 0.0
n7.inputs[1].default_value = 0.0
n8 = _N.new('ShaderNodeMath'); n8.name = 'Math.001'; n8.location = (-400, 400)
n8.label = ' * C'
n8.operation = 'MULTIPLY'
n8.inputs[1].default_value = 0.0
n9 = _N.new('ShaderNodeMath'); n9.name = 'Math.002'; n9.location = (-200, 400)
n9.label = ' + D'
n9.use_clamp = True
n9.inputs[1].default_value = 1.0
_L.new(n0.outputs[0], n1.inputs[0])
_L.new(n2.outputs[0], n3.inputs[1])
_L.new(n3.outputs[0], n4.inputs[1])
_L.new(n5.outputs[0], n2.inputs[1])
_L.new(n6.outputs[0], n3.inputs[2])
_L.new(n7.outputs[0], n8.inputs[0])
_L.new(n8.outputs[0], n9.inputs[0])
_L.new(n4.outputs[0], n0.inputs[27])
_L.new(n9.outputs[0], n0.inputs[4])
n1.is_active_output = True
mat_materials_desert_eaglehead.use_nodes = True; mat_materials_desert_eaglehead.node_tree.nodes.clear()
_N = mat_materials_desert_eaglehead.node_tree.nodes; _L = mat_materials_desert_eaglehead.node_tree.links
n0 = _N.new('ShaderNodeBsdfPrincipled'); n0.name = 'Principled BSDF'; n0.location = (10, 300)
n0.inputs[0].default_value = (0.0, 0.0, 0.0, 1.0)
n0.inputs[3].default_value = 1.45
n0.inputs[28].default_value = 1.0
n1 = _N.new('ShaderNodeOutputMaterial'); n1.name = 'Material Output'; n1.location = (300, 300)
n2 = _N.new('ShaderNodeMixRGB'); n2.name = 'Mix (Legacy)'; n2.location = (-600, -200)
n2.label = 'A - B'
n2.blend_type = 'SUBTRACT'
n2.inputs[0].default_value = 1.0
n2.inputs[2].default_value = (0.0, 0.0, 0.0, 1.0)
n3 = _N.new('ShaderNodeMixRGB'); n3.name = 'Mix (Legacy).001'; n3.location = (-400, -200)
n3.label = ' * C'
n3.blend_type = 'MULTIPLY'
n3.inputs[0].default_value = 1.0
n4 = _N.new('ShaderNodeMixRGB'); n4.name = 'Mix (Legacy).002'; n4.location = (-200, -200)
n4.label = ' + D'
n4.blend_type = 'ADD'
n4.inputs[0].default_value = 1.0
n4.inputs[2].default_value = (0.0, 0.0, 0.0, 1.0)
n5 = _N.new('ShaderNodeTexImage'); n5.name = 'Image Texture'; n5.location = (-1000, 0)
n5.image = img_eaglehead_png
n6 = _N.new('ShaderNodeVertexColor'); n6.name = 'Color Attribute'; n6.location = (-1000, 200)
n6.layer_name = 'Color'
n7 = _N.new('ShaderNodeMath'); n7.name = 'Math'; n7.location = (-600, 400)
n7.label = 'A - B'
n7.operation = 'SUBTRACT'
n7.inputs[0].default_value = 0.0
n7.inputs[1].default_value = 0.0
n8 = _N.new('ShaderNodeMath'); n8.name = 'Math.001'; n8.location = (-400, 400)
n8.label = ' * C'
n8.operation = 'MULTIPLY'
n8.inputs[1].default_value = 0.0
n9 = _N.new('ShaderNodeMath'); n9.name = 'Math.002'; n9.location = (-200, 400)
n9.label = ' + D'
n9.use_clamp = True
n9.inputs[1].default_value = 1.0
_L.new(n0.outputs[0], n1.inputs[0])
_L.new(n2.outputs[0], n3.inputs[1])
_L.new(n3.outputs[0], n4.inputs[1])
_L.new(n5.outputs[0], n2.inputs[1])
_L.new(n6.outputs[0], n3.inputs[2])
_L.new(n7.outputs[0], n8.inputs[0])
_L.new(n8.outputs[0], n9.inputs[0])
_L.new(n4.outputs[0], n0.inputs[27])
_L.new(n9.outputs[0], n0.inputs[4])
n1.is_active_output = True
mat_materials_desert_ground.use_nodes = True; mat_materials_desert_ground.node_tree.nodes.clear()
_N = mat_materials_desert_ground.node_tree.nodes; _L = mat_materials_desert_ground.node_tree.links
n0 = _N.new('ShaderNodeBsdfPrincipled'); n0.name = 'Principled BSDF'; n0.location = (10, 300)
n0.inputs[0].default_value = (0.0, 0.0, 0.0, 1.0)
n0.inputs[3].default_value = 1.45
n0.inputs[28].default_value = 1.0
n1 = _N.new('ShaderNodeOutputMaterial'); n1.name = 'Material Output'; n1.location = (300, 300)
n2 = _N.new('ShaderNodeMixRGB'); n2.name = 'Mix (Legacy)'; n2.location = (-600, -400)
n2.label = 'A - B'
n2.blend_type = 'SUBTRACT'
n2.inputs[0].default_value = 1.0
n2.inputs[2].default_value = (0.0, 0.0, 0.0, 1.0)
n3 = _N.new('ShaderNodeMixRGB'); n3.name = 'Mix (Legacy).001'; n3.location = (-400, -400)
n3.label = ' * C'
n3.blend_type = 'MULTIPLY'
n3.inputs[0].default_value = 1.0
n4 = _N.new('ShaderNodeMixRGB'); n4.name = 'Mix (Legacy).002'; n4.location = (-200, -400)
n4.label = ' + D'
n4.blend_type = 'ADD'
n4.inputs[0].default_value = 1.0
n4.inputs[2].default_value = (0.0, 0.0, 0.0, 1.0)
n5 = _N.new('ShaderNodeMixRGB'); n5.name = 'Mix (Legacy).003'; n5.location = (-600, -200)
n5.label = 'A - B'
n5.blend_type = 'SUBTRACT'
n5.inputs[0].default_value = 1.0
n6 = _N.new('ShaderNodeMixRGB'); n6.name = 'Mix (Legacy).004'; n6.location = (-400, -200)
n6.label = ' * C'
n6.blend_type = 'MULTIPLY'
n6.inputs[0].default_value = 1.0
n7 = _N.new('ShaderNodeMixRGB'); n7.name = 'Mix (Legacy).005'; n7.location = (-200, -200)
n7.label = ' + D'
n7.blend_type = 'ADD'
n7.inputs[0].default_value = 1.0
n8 = _N.new('ShaderNodeTexImage'); n8.name = 'Image Texture'; n8.location = (-1000, -400)
n8.image = img_sand_png
n9 = _N.new('ShaderNodeTexImage'); n9.name = 'Image Texture.001'; n9.location = (-1000, 0)
n9.image = img_ground_png
n10 = _N.new('ShaderNodeVertexColor'); n10.name = 'Color Attribute'; n10.location = (-1000, 200)
n10.layer_name = 'Color'
n11 = _N.new('ShaderNodeMath'); n11.name = 'Math'; n11.location = (-600, 200)
n11.label = 'A - B'
n11.operation = 'SUBTRACT'
n11.inputs[0].default_value = 0.0
n11.inputs[1].default_value = 0.0
n12 = _N.new('ShaderNodeMath'); n12.name = 'Math.001'; n12.location = (-400, 200)
n12.label = ' * C'
n12.operation = 'MULTIPLY'
n12.inputs[1].default_value = 0.0
n13 = _N.new('ShaderNodeMath'); n13.name = 'Math.002'; n13.location = (-200, 200)
n13.label = ' + D'
n13.use_clamp = True
n13.inputs[1].default_value = 1.0
_L.new(n0.outputs[0], n1.inputs[0])
_L.new(n2.outputs[0], n3.inputs[1])
_L.new(n3.outputs[0], n4.inputs[1])
_L.new(n5.outputs[0], n6.inputs[1])
_L.new(n6.outputs[0], n7.inputs[1])
_L.new(n8.outputs[0], n5.inputs[1])
_L.new(n9.outputs[0], n5.inputs[2])
_L.new(n10.outputs[1], n6.inputs[2])
_L.new(n9.outputs[0], n7.inputs[2])
_L.new(n7.outputs[0], n2.inputs[1])
_L.new(n10.outputs[0], n3.inputs[2])
_L.new(n11.outputs[0], n12.inputs[0])
_L.new(n12.outputs[0], n13.inputs[0])
_L.new(n4.outputs[0], n0.inputs[27])
_L.new(n13.outputs[0], n0.inputs[4])
n1.is_active_output = True
mat_materials_desert_hangingvines.use_nodes = True; mat_materials_desert_hangingvines.node_tree.nodes.clear()
_N = mat_materials_desert_hangingvines.node_tree.nodes; _L = mat_materials_desert_hangingvines.node_tree.links
n0 = _N.new('ShaderNodeBsdfPrincipled'); n0.name = 'Principled BSDF'; n0.location = (10, 300)
n0.inputs[0].default_value = (0.0, 0.0, 0.0, 1.0)
n0.inputs[3].default_value = 1.45
n0.inputs[28].default_value = 1.0
n1 = _N.new('ShaderNodeOutputMaterial'); n1.name = 'Material Output'; n1.location = (300, 300)
n2 = _N.new('ShaderNodeMixRGB'); n2.name = 'Mix (Legacy)'; n2.location = (-600, -200)
n2.label = 'A - B'
n2.blend_type = 'SUBTRACT'
n2.inputs[0].default_value = 1.0
n2.inputs[1].default_value = (0.0, 0.0, 0.0, 1.0)
n2.inputs[2].default_value = (0.0, 0.0, 0.0, 1.0)
n3 = _N.new('ShaderNodeMixRGB'); n3.name = 'Mix (Legacy).001'; n3.location = (-400, -200)
n3.label = ' * C'
n3.blend_type = 'MULTIPLY'
n3.inputs[0].default_value = 1.0
n3.inputs[2].default_value = (0.0, 0.0, 0.0, 1.0)
n4 = _N.new('ShaderNodeMixRGB'); n4.name = 'Mix (Legacy).002'; n4.location = (-200, -200)
n4.label = ' + D'
n4.blend_type = 'ADD'
n4.inputs[0].default_value = 1.0
n5 = _N.new('ShaderNodeTexImage'); n5.name = 'Image Texture'; n5.location = (-1000, 0)
n5.image = img_hangingvines_png
n6 = _N.new('ShaderNodeMath'); n6.name = 'Math'; n6.location = (-600, 400)
n6.label = 'A - B'
n6.operation = 'SUBTRACT'
n6.inputs[0].default_value = 0.0
n6.inputs[1].default_value = 0.0
n7 = _N.new('ShaderNodeMath'); n7.name = 'Math.001'; n7.location = (-400, 400)
n7.label = ' * C'
n7.operation = 'MULTIPLY'
n7.inputs[1].default_value = 0.0
n8 = _N.new('ShaderNodeMath'); n8.name = 'Math.002'; n8.location = (-200, 400)
n8.label = ' + D'
n8.use_clamp = True
_L.new(n0.outputs[0], n1.inputs[0])
_L.new(n2.outputs[0], n3.inputs[1])
_L.new(n3.outputs[0], n4.inputs[1])
_L.new(n5.outputs[0], n4.inputs[2])
_L.new(n6.outputs[0], n7.inputs[0])
_L.new(n7.outputs[0], n8.inputs[0])
_L.new(n5.outputs[1], n8.inputs[1])
_L.new(n4.outputs[0], n0.inputs[27])
_L.new(n8.outputs[0], n0.inputs[4])
n1.is_active_output = True
mat_materials_desert_pillar.use_nodes = True; mat_materials_desert_pillar.node_tree.nodes.clear()
_N = mat_materials_desert_pillar.node_tree.nodes; _L = mat_materials_desert_pillar.node_tree.links
n0 = _N.new('ShaderNodeBsdfPrincipled'); n0.name = 'Principled BSDF'; n0.location = (10, 300)
n0.inputs[0].default_value = (0.0, 0.0, 0.0, 1.0)
n0.inputs[3].default_value = 1.45
n0.inputs[28].default_value = 1.0
n1 = _N.new('ShaderNodeOutputMaterial'); n1.name = 'Material Output'; n1.location = (300, 300)
n2 = _N.new('ShaderNodeMixRGB'); n2.name = 'Mix (Legacy)'; n2.location = (-600, -200)
n2.label = 'A - B'
n2.blend_type = 'SUBTRACT'
n2.inputs[0].default_value = 1.0
n2.inputs[2].default_value = (0.0, 0.0, 0.0, 1.0)
n3 = _N.new('ShaderNodeMixRGB'); n3.name = 'Mix (Legacy).001'; n3.location = (-400, -200)
n3.label = ' * C'
n3.blend_type = 'MULTIPLY'
n3.inputs[0].default_value = 1.0
n4 = _N.new('ShaderNodeMixRGB'); n4.name = 'Mix (Legacy).002'; n4.location = (-200, -200)
n4.label = ' + D'
n4.blend_type = 'ADD'
n4.inputs[0].default_value = 1.0
n4.inputs[2].default_value = (0.0, 0.0, 0.0, 1.0)
n5 = _N.new('ShaderNodeTexImage'); n5.name = 'Image Texture'; n5.location = (-1000, 0)
n5.image = img_pillar_png
n6 = _N.new('ShaderNodeVertexColor'); n6.name = 'Color Attribute'; n6.location = (-1000, 200)
n6.layer_name = 'Color'
n7 = _N.new('ShaderNodeMath'); n7.name = 'Math'; n7.location = (-600, 400)
n7.label = 'A - B'
n7.operation = 'SUBTRACT'
n7.inputs[0].default_value = 0.0
n7.inputs[1].default_value = 0.0
n8 = _N.new('ShaderNodeMath'); n8.name = 'Math.001'; n8.location = (-400, 400)
n8.label = ' * C'
n8.operation = 'MULTIPLY'
n8.inputs[1].default_value = 0.0
n9 = _N.new('ShaderNodeMath'); n9.name = 'Math.002'; n9.location = (-200, 400)
n9.label = ' + D'
n9.use_clamp = True
n9.inputs[1].default_value = 1.0
_L.new(n0.outputs[0], n1.inputs[0])
_L.new(n2.outputs[0], n3.inputs[1])
_L.new(n3.outputs[0], n4.inputs[1])
_L.new(n5.outputs[0], n2.inputs[1])
_L.new(n6.outputs[0], n3.inputs[2])
_L.new(n7.outputs[0], n8.inputs[0])
_L.new(n8.outputs[0], n9.inputs[0])
_L.new(n4.outputs[0], n0.inputs[27])
_L.new(n9.outputs[0], n0.inputs[4])
n1.is_active_output = True
mat_materials_desert_rockface_bottom.use_nodes = True; mat_materials_desert_rockface_bottom.node_tree.nodes.clear()
_N = mat_materials_desert_rockface_bottom.node_tree.nodes; _L = mat_materials_desert_rockface_bottom.node_tree.links
n0 = _N.new('ShaderNodeBsdfPrincipled'); n0.name = 'Principled BSDF'; n0.location = (10, 300)
n0.inputs[0].default_value = (0.0, 0.0, 0.0, 1.0)
n0.inputs[3].default_value = 1.45
n0.inputs[28].default_value = 1.0
n1 = _N.new('ShaderNodeOutputMaterial'); n1.name = 'Material Output'; n1.location = (300, 300)
n2 = _N.new('ShaderNodeMixRGB'); n2.name = 'Mix (Legacy)'; n2.location = (-600, -200)
n2.label = 'A - B'
n2.blend_type = 'SUBTRACT'
n2.inputs[0].default_value = 1.0
n2.inputs[2].default_value = (0.0, 0.0, 0.0, 1.0)
n3 = _N.new('ShaderNodeMixRGB'); n3.name = 'Mix (Legacy).001'; n3.location = (-400, -200)
n3.label = ' * C'
n3.blend_type = 'MULTIPLY'
n3.inputs[0].default_value = 1.0
n4 = _N.new('ShaderNodeMixRGB'); n4.name = 'Mix (Legacy).002'; n4.location = (-200, -200)
n4.label = ' + D'
n4.blend_type = 'ADD'
n4.inputs[0].default_value = 1.0
n4.inputs[2].default_value = (0.0, 0.0, 0.0, 1.0)
n5 = _N.new('ShaderNodeTexImage'); n5.name = 'Image Texture'; n5.location = (-1000, 0)
n5.image = img_rockface_bottom_png
n6 = _N.new('ShaderNodeVertexColor'); n6.name = 'Color Attribute'; n6.location = (-1000, 200)
n6.layer_name = 'Color'
n7 = _N.new('ShaderNodeMath'); n7.name = 'Math'; n7.location = (-600, 400)
n7.label = 'A - B'
n7.operation = 'SUBTRACT'
n7.inputs[0].default_value = 0.0
n7.inputs[1].default_value = 0.0
n8 = _N.new('ShaderNodeMath'); n8.name = 'Math.001'; n8.location = (-400, 400)
n8.label = ' * C'
n8.operation = 'MULTIPLY'
n8.inputs[1].default_value = 0.0
n9 = _N.new('ShaderNodeMath'); n9.name = 'Math.002'; n9.location = (-200, 400)
n9.label = ' + D'
n9.use_clamp = True
n9.inputs[1].default_value = 1.0
_L.new(n0.outputs[0], n1.inputs[0])
_L.new(n2.outputs[0], n3.inputs[1])
_L.new(n3.outputs[0], n4.inputs[1])
_L.new(n5.outputs[0], n2.inputs[1])
_L.new(n6.outputs[0], n3.inputs[2])
_L.new(n7.outputs[0], n8.inputs[0])
_L.new(n8.outputs[0], n9.inputs[0])
_L.new(n4.outputs[0], n0.inputs[27])
_L.new(n9.outputs[0], n0.inputs[4])
n1.is_active_output = True
mat_materials_desert_rockface.use_nodes = True; mat_materials_desert_rockface.node_tree.nodes.clear()
_N = mat_materials_desert_rockface.node_tree.nodes; _L = mat_materials_desert_rockface.node_tree.links
n0 = _N.new('ShaderNodeBsdfPrincipled'); n0.name = 'Principled BSDF'; n0.location = (10, 300)
n0.inputs[0].default_value = (0.0, 0.0, 0.0, 1.0)
n0.inputs[3].default_value = 1.45
n0.inputs[28].default_value = 1.0
n1 = _N.new('ShaderNodeOutputMaterial'); n1.name = 'Material Output'; n1.location = (300, 300)
n2 = _N.new('ShaderNodeMixRGB'); n2.name = 'Mix (Legacy)'; n2.location = (-600, -200)
n2.label = 'A - B'
n2.blend_type = 'SUBTRACT'
n2.inputs[0].default_value = 1.0
n2.inputs[2].default_value = (0.0, 0.0, 0.0, 1.0)
n3 = _N.new('ShaderNodeMixRGB'); n3.name = 'Mix (Legacy).001'; n3.location = (-400, -200)
n3.label = ' * C'
n3.blend_type = 'MULTIPLY'
n3.inputs[0].default_value = 1.0
n4 = _N.new('ShaderNodeMixRGB'); n4.name = 'Mix (Legacy).002'; n4.location = (-200, -200)
n4.label = ' + D'
n4.blend_type = 'ADD'
n4.inputs[0].default_value = 1.0
n4.inputs[2].default_value = (0.0, 0.0, 0.0, 1.0)
n5 = _N.new('ShaderNodeTexImage'); n5.name = 'Image Texture'; n5.location = (-1000, 0)
n5.image = img_rockface_png
n6 = _N.new('ShaderNodeVertexColor'); n6.name = 'Color Attribute'; n6.location = (-1000, 200)
n6.layer_name = 'Color'
n7 = _N.new('ShaderNodeMath'); n7.name = 'Math'; n7.location = (-600, 400)
n7.label = 'A - B'
n7.operation = 'SUBTRACT'
n7.inputs[0].default_value = 0.0
n7.inputs[1].default_value = 0.0
n8 = _N.new('ShaderNodeMath'); n8.name = 'Math.001'; n8.location = (-400, 400)
n8.label = ' * C'
n8.operation = 'MULTIPLY'
n8.inputs[1].default_value = 0.0
n9 = _N.new('ShaderNodeMath'); n9.name = 'Math.002'; n9.location = (-200, 400)
n9.label = ' + D'
n9.use_clamp = True
n9.inputs[1].default_value = 1.0
_L.new(n0.outputs[0], n1.inputs[0])
_L.new(n2.outputs[0], n3.inputs[1])
_L.new(n3.outputs[0], n4.inputs[1])
_L.new(n5.outputs[0], n2.inputs[1])
_L.new(n6.outputs[0], n3.inputs[2])
_L.new(n7.outputs[0], n8.inputs[0])
_L.new(n8.outputs[0], n9.inputs[0])
_L.new(n4.outputs[0], n0.inputs[27])
_L.new(n9.outputs[0], n0.inputs[4])
n1.is_active_output = True
mat_materials_desert_rockface_top.use_nodes = True; mat_materials_desert_rockface_top.node_tree.nodes.clear()
_N = mat_materials_desert_rockface_top.node_tree.nodes; _L = mat_materials_desert_rockface_top.node_tree.links
n0 = _N.new('ShaderNodeBsdfPrincipled'); n0.name = 'Principled BSDF'; n0.location = (10, 300)
n0.inputs[0].default_value = (0.0, 0.0, 0.0, 1.0)
n0.inputs[3].default_value = 1.45
n0.inputs[28].default_value = 1.0
n1 = _N.new('ShaderNodeOutputMaterial'); n1.name = 'Material Output'; n1.location = (300, 300)
n2 = _N.new('ShaderNodeMixRGB'); n2.name = 'Mix (Legacy)'; n2.location = (-600, -200)
n2.label = 'A - B'
n2.blend_type = 'SUBTRACT'
n2.inputs[0].default_value = 1.0
n2.inputs[2].default_value = (0.0, 0.0, 0.0, 1.0)
n3 = _N.new('ShaderNodeMixRGB'); n3.name = 'Mix (Legacy).001'; n3.location = (-400, -200)
n3.label = ' * C'
n3.blend_type = 'MULTIPLY'
n3.inputs[0].default_value = 1.0
n4 = _N.new('ShaderNodeMixRGB'); n4.name = 'Mix (Legacy).002'; n4.location = (-200, -200)
n4.label = ' + D'
n4.blend_type = 'ADD'
n4.inputs[0].default_value = 1.0
n4.inputs[2].default_value = (0.0, 0.0, 0.0, 1.0)
n5 = _N.new('ShaderNodeTexImage'); n5.name = 'Image Texture'; n5.location = (-1000, 0)
n5.image = img_rockface_top_png
n6 = _N.new('ShaderNodeVertexColor'); n6.name = 'Color Attribute'; n6.location = (-1000, 200)
n6.layer_name = 'Color'
n7 = _N.new('ShaderNodeMath'); n7.name = 'Math'; n7.location = (-600, 400)
n7.label = 'A - B'
n7.operation = 'SUBTRACT'
n7.inputs[0].default_value = 0.0
n7.inputs[1].default_value = 0.0
n8 = _N.new('ShaderNodeMath'); n8.name = 'Math.001'; n8.location = (-400, 400)
n8.label = ' * C'
n8.operation = 'MULTIPLY'
n8.inputs[1].default_value = 0.0
n9 = _N.new('ShaderNodeMath'); n9.name = 'Math.002'; n9.location = (-200, 400)
n9.label = ' + D'
n9.use_clamp = True
n9.inputs[1].default_value = 1.0
_L.new(n0.outputs[0], n1.inputs[0])
_L.new(n2.outputs[0], n3.inputs[1])
_L.new(n3.outputs[0], n4.inputs[1])
_L.new(n5.outputs[0], n2.inputs[1])
_L.new(n6.outputs[0], n3.inputs[2])
_L.new(n7.outputs[0], n8.inputs[0])
_L.new(n8.outputs[0], n9.inputs[0])
_L.new(n4.outputs[0], n0.inputs[27])
_L.new(n9.outputs[0], n0.inputs[4])
n1.is_active_output = True
mat_materials_desert_rockfacevines.use_nodes = True; mat_materials_desert_rockfacevines.node_tree.nodes.clear()
_N = mat_materials_desert_rockfacevines.node_tree.nodes; _L = mat_materials_desert_rockfacevines.node_tree.links
n0 = _N.new('ShaderNodeBsdfPrincipled'); n0.name = 'Principled BSDF'; n0.location = (10, 300)
n0.inputs[0].default_value = (0.0, 0.0, 0.0, 1.0)
n0.inputs[3].default_value = 1.45
n0.inputs[28].default_value = 1.0
n1 = _N.new('ShaderNodeOutputMaterial'); n1.name = 'Material Output'; n1.location = (300, 300)
n2 = _N.new('ShaderNodeMixRGB'); n2.name = 'Mix (Legacy)'; n2.location = (-600, -200)
n2.label = 'A - B'
n2.blend_type = 'SUBTRACT'
n2.inputs[0].default_value = 1.0
n2.inputs[2].default_value = (0.0, 0.0, 0.0, 1.0)
n3 = _N.new('ShaderNodeMixRGB'); n3.name = 'Mix (Legacy).001'; n3.location = (-400, -200)
n3.label = ' * C'
n3.blend_type = 'MULTIPLY'
n3.inputs[0].default_value = 1.0
n4 = _N.new('ShaderNodeMixRGB'); n4.name = 'Mix (Legacy).002'; n4.location = (-200, -200)
n4.label = ' + D'
n4.blend_type = 'ADD'
n4.inputs[0].default_value = 1.0
n4.inputs[2].default_value = (0.0, 0.0, 0.0, 1.0)
n5 = _N.new('ShaderNodeTexImage'); n5.name = 'Image Texture'; n5.location = (-1000, 0)
n5.image = img_rockfacevines_png
n6 = _N.new('ShaderNodeVertexColor'); n6.name = 'Color Attribute'; n6.location = (-1000, 200)
n6.layer_name = 'Color'
n7 = _N.new('ShaderNodeMath'); n7.name = 'Math'; n7.location = (-600, 400)
n7.label = 'A - B'
n7.operation = 'SUBTRACT'
n7.inputs[0].default_value = 0.0
n7.inputs[1].default_value = 0.0
n8 = _N.new('ShaderNodeMath'); n8.name = 'Math.001'; n8.location = (-400, 400)
n8.label = ' * C'
n8.operation = 'MULTIPLY'
n8.inputs[1].default_value = 0.0
n9 = _N.new('ShaderNodeMath'); n9.name = 'Math.002'; n9.location = (-200, 400)
n9.label = ' + D'
n9.use_clamp = True
n9.inputs[1].default_value = 1.0
_L.new(n0.outputs[0], n1.inputs[0])
_L.new(n2.outputs[0], n3.inputs[1])
_L.new(n3.outputs[0], n4.inputs[1])
_L.new(n5.outputs[0], n2.inputs[1])
_L.new(n6.outputs[0], n3.inputs[2])
_L.new(n7.outputs[0], n8.inputs[0])
_L.new(n8.outputs[0], n9.inputs[0])
_L.new(n4.outputs[0], n0.inputs[27])
_L.new(n9.outputs[0], n0.inputs[4])
n1.is_active_output = True
mat_materials_desert_sky.use_nodes = True; mat_materials_desert_sky.node_tree.nodes.clear()
_N = mat_materials_desert_sky.node_tree.nodes; _L = mat_materials_desert_sky.node_tree.links
n0 = _N.new('ShaderNodeBsdfPrincipled'); n0.name = 'Principled BSDF'; n0.location = (10, 300)
n0.inputs[0].default_value = (0.0, 0.0, 0.0, 1.0)
n0.inputs[3].default_value = 1.45
n0.inputs[28].default_value = 1.0
n1 = _N.new('ShaderNodeOutputMaterial'); n1.name = 'Material Output'; n1.location = (300, 300)
n2 = _N.new('ShaderNodeMixRGB'); n2.name = 'Mix (Legacy)'; n2.location = (-600, -200)
n2.label = 'A - B'
n2.blend_type = 'SUBTRACT'
n2.inputs[0].default_value = 1.0
n2.inputs[1].default_value = (1.0, 1.0, 1.0, 1.0)
n3 = _N.new('ShaderNodeMixRGB'); n3.name = 'Mix (Legacy).001'; n3.location = (-400, -200)
n3.label = ' * C'
n3.blend_type = 'MULTIPLY'
n3.inputs[0].default_value = 1.0
n4 = _N.new('ShaderNodeMixRGB'); n4.name = 'Mix (Legacy).002'; n4.location = (-200, -200)
n4.label = ' + D'
n4.blend_type = 'ADD'
n4.inputs[0].default_value = 1.0
n5 = _N.new('ShaderNodeTexImage'); n5.name = 'Image Texture'; n5.location = (-1000, 0)
n5.image = img_sky_png
n6 = _N.new('ShaderNodeVertexColor'); n6.name = 'Color Attribute'; n6.location = (-1000, 200)
n6.layer_name = 'Color'
n7 = _N.new('ShaderNodeMath'); n7.name = 'Math'; n7.location = (-600, 400)
n7.label = 'A - B'
n7.operation = 'SUBTRACT'
n7.inputs[0].default_value = 0.0
n7.inputs[1].default_value = 0.0
n8 = _N.new('ShaderNodeMath'); n8.name = 'Math.001'; n8.location = (-400, 400)
n8.label = ' * C'
n8.operation = 'MULTIPLY'
n8.inputs[1].default_value = 0.0
n9 = _N.new('ShaderNodeMath'); n9.name = 'Math.002'; n9.location = (-200, 400)
n9.label = ' + D'
n9.use_clamp = True
n9.inputs[1].default_value = 1.0
_L.new(n0.outputs[0], n1.inputs[0])
_L.new(n2.outputs[0], n3.inputs[1])
_L.new(n3.outputs[0], n4.inputs[1])
_L.new(n5.outputs[0], n2.inputs[2])
_L.new(n6.outputs[0], n3.inputs[2])
_L.new(n5.outputs[0], n4.inputs[2])
_L.new(n7.outputs[0], n8.inputs[0])
_L.new(n8.outputs[0], n9.inputs[0])
_L.new(n4.outputs[0], n0.inputs[27])
_L.new(n9.outputs[0], n0.inputs[4])
n1.is_active_output = True
mat_materials_desert_smallarches.use_nodes = True; mat_materials_desert_smallarches.node_tree.nodes.clear()
_N = mat_materials_desert_smallarches.node_tree.nodes; _L = mat_materials_desert_smallarches.node_tree.links
n0 = _N.new('ShaderNodeBsdfPrincipled'); n0.name = 'Principled BSDF'; n0.location = (10, 300)
n0.inputs[0].default_value = (0.0, 0.0, 0.0, 1.0)
n0.inputs[3].default_value = 1.45
n0.inputs[28].default_value = 1.0
n1 = _N.new('ShaderNodeOutputMaterial'); n1.name = 'Material Output'; n1.location = (300, 300)
n2 = _N.new('ShaderNodeMixRGB'); n2.name = 'Mix (Legacy)'; n2.location = (-600, -200)
n2.label = 'A - B'
n2.blend_type = 'SUBTRACT'
n2.inputs[0].default_value = 1.0
n2.inputs[2].default_value = (0.0, 0.0, 0.0, 1.0)
n3 = _N.new('ShaderNodeMixRGB'); n3.name = 'Mix (Legacy).001'; n3.location = (-400, -200)
n3.label = ' * C'
n3.blend_type = 'MULTIPLY'
n3.inputs[0].default_value = 1.0
n4 = _N.new('ShaderNodeMixRGB'); n4.name = 'Mix (Legacy).002'; n4.location = (-200, -200)
n4.label = ' + D'
n4.blend_type = 'ADD'
n4.inputs[0].default_value = 1.0
n4.inputs[2].default_value = (0.0, 0.0, 0.0, 1.0)
n5 = _N.new('ShaderNodeTexImage'); n5.name = 'Image Texture'; n5.location = (-1000, 0)
n5.image = img_smallarches_png
n6 = _N.new('ShaderNodeVertexColor'); n6.name = 'Color Attribute'; n6.location = (-1000, 200)
n6.layer_name = 'Color'
n7 = _N.new('ShaderNodeMath'); n7.name = 'Math'; n7.location = (-600, 400)
n7.label = 'A - B'
n7.operation = 'SUBTRACT'
n7.inputs[0].default_value = 0.0
n7.inputs[1].default_value = 0.0
n8 = _N.new('ShaderNodeMath'); n8.name = 'Math.001'; n8.location = (-400, 400)
n8.label = ' * C'
n8.operation = 'MULTIPLY'
n8.inputs[1].default_value = 0.0
n9 = _N.new('ShaderNodeMath'); n9.name = 'Math.002'; n9.location = (-200, 400)
n9.label = ' + D'
n9.use_clamp = True
n9.inputs[1].default_value = 1.0
_L.new(n0.outputs[0], n1.inputs[0])
_L.new(n2.outputs[0], n3.inputs[1])
_L.new(n3.outputs[0], n4.inputs[1])
_L.new(n5.outputs[0], n2.inputs[1])
_L.new(n6.outputs[0], n3.inputs[2])
_L.new(n7.outputs[0], n8.inputs[0])
_L.new(n8.outputs[0], n9.inputs[0])
_L.new(n4.outputs[0], n0.inputs[27])
_L.new(n9.outputs[0], n0.inputs[4])
n1.is_active_output = True
mat_materials_desert_treebark.use_nodes = True; mat_materials_desert_treebark.node_tree.nodes.clear()
_N = mat_materials_desert_treebark.node_tree.nodes; _L = mat_materials_desert_treebark.node_tree.links
n0 = _N.new('ShaderNodeBsdfPrincipled'); n0.name = 'Principled BSDF'; n0.location = (10, 300)
n0.inputs[0].default_value = (0.0, 0.0, 0.0, 1.0)
n0.inputs[3].default_value = 1.45
n0.inputs[28].default_value = 1.0
n1 = _N.new('ShaderNodeOutputMaterial'); n1.name = 'Material Output'; n1.location = (300, 300)
n2 = _N.new('ShaderNodeMixRGB'); n2.name = 'Mix (Legacy)'; n2.location = (-600, -200)
n2.label = 'A - B'
n2.blend_type = 'SUBTRACT'
n2.inputs[0].default_value = 1.0
n2.inputs[2].default_value = (0.0, 0.0, 0.0, 1.0)
n3 = _N.new('ShaderNodeMixRGB'); n3.name = 'Mix (Legacy).001'; n3.location = (-400, -200)
n3.label = ' * C'
n3.blend_type = 'MULTIPLY'
n3.inputs[0].default_value = 1.0
n4 = _N.new('ShaderNodeMixRGB'); n4.name = 'Mix (Legacy).002'; n4.location = (-200, -200)
n4.label = ' + D'
n4.blend_type = 'ADD'
n4.inputs[0].default_value = 1.0
n4.inputs[2].default_value = (0.0, 0.0, 0.0, 1.0)
n5 = _N.new('ShaderNodeTexImage'); n5.name = 'Image Texture'; n5.location = (-1000, 0)
n5.image = img_treebark_png
n6 = _N.new('ShaderNodeVertexColor'); n6.name = 'Color Attribute'; n6.location = (-1000, 200)
n6.layer_name = 'Color'
n7 = _N.new('ShaderNodeMath'); n7.name = 'Math'; n7.location = (-600, 400)
n7.label = 'A - B'
n7.operation = 'SUBTRACT'
n7.inputs[0].default_value = 0.0
n7.inputs[1].default_value = 0.0
n8 = _N.new('ShaderNodeMath'); n8.name = 'Math.001'; n8.location = (-400, 400)
n8.label = ' * C'
n8.operation = 'MULTIPLY'
n8.inputs[1].default_value = 0.0
n9 = _N.new('ShaderNodeMath'); n9.name = 'Math.002'; n9.location = (-200, 400)
n9.label = ' + D'
n9.use_clamp = True
n9.inputs[1].default_value = 1.0
_L.new(n0.outputs[0], n1.inputs[0])
_L.new(n2.outputs[0], n3.inputs[1])
_L.new(n3.outputs[0], n4.inputs[1])
_L.new(n5.outputs[0], n2.inputs[1])
_L.new(n6.outputs[0], n3.inputs[2])
_L.new(n7.outputs[0], n8.inputs[0])
_L.new(n8.outputs[0], n9.inputs[0])
_L.new(n4.outputs[0], n0.inputs[27])
_L.new(n9.outputs[0], n0.inputs[4])
n1.is_active_output = True
mat_materials_desert_treeleaves.use_nodes = True; mat_materials_desert_treeleaves.node_tree.nodes.clear()
_N = mat_materials_desert_treeleaves.node_tree.nodes; _L = mat_materials_desert_treeleaves.node_tree.links
n0 = _N.new('ShaderNodeBsdfPrincipled'); n0.name = 'Principled BSDF'; n0.location = (10, 300)
n0.inputs[0].default_value = (0.0, 0.0, 0.0, 1.0)
n0.inputs[3].default_value = 1.45
n0.inputs[28].default_value = 1.0
n1 = _N.new('ShaderNodeOutputMaterial'); n1.name = 'Material Output'; n1.location = (300, 300)
n2 = _N.new('ShaderNodeMixRGB'); n2.name = 'Mix (Legacy)'; n2.location = (-600, -200)
n2.label = 'A - B'
n2.blend_type = 'SUBTRACT'
n2.inputs[0].default_value = 1.0
n2.inputs[1].default_value = (0.0, 0.0, 0.0, 1.0)
n2.inputs[2].default_value = (0.0, 0.0, 0.0, 1.0)
n3 = _N.new('ShaderNodeMixRGB'); n3.name = 'Mix (Legacy).001'; n3.location = (-400, -200)
n3.label = ' * C'
n3.blend_type = 'MULTIPLY'
n3.inputs[0].default_value = 1.0
n3.inputs[2].default_value = (0.0, 0.0, 0.0, 1.0)
n4 = _N.new('ShaderNodeMixRGB'); n4.name = 'Mix (Legacy).002'; n4.location = (-200, -200)
n4.label = ' + D'
n4.blend_type = 'ADD'
n4.inputs[0].default_value = 1.0
n5 = _N.new('ShaderNodeTexImage'); n5.name = 'Image Texture'; n5.location = (-1000, 0)
n5.image = img_treeleaves_png
n6 = _N.new('ShaderNodeMath'); n6.name = 'Math'; n6.location = (-600, 400)
n6.label = 'A - B'
n6.operation = 'SUBTRACT'
n6.inputs[0].default_value = 0.0
n6.inputs[1].default_value = 0.0
n7 = _N.new('ShaderNodeMath'); n7.name = 'Math.001'; n7.location = (-400, 400)
n7.label = ' * C'
n7.operation = 'MULTIPLY'
n7.inputs[1].default_value = 0.0
n8 = _N.new('ShaderNodeMath'); n8.name = 'Math.002'; n8.location = (-200, 400)
n8.label = ' + D'
n8.use_clamp = True
_L.new(n0.outputs[0], n1.inputs[0])
_L.new(n2.outputs[0], n3.inputs[1])
_L.new(n3.outputs[0], n4.inputs[1])
_L.new(n5.outputs[0], n4.inputs[2])
_L.new(n6.outputs[0], n7.inputs[0])
_L.new(n7.outputs[0], n8.inputs[0])
_L.new(n5.outputs[1], n8.inputs[1])
_L.new(n4.outputs[0], n0.inputs[27])
_L.new(n8.outputs[0], n0.inputs[4])
n1.is_active_output = True
mat_materials_desert_wall.use_nodes = True; mat_materials_desert_wall.node_tree.nodes.clear()
_N = mat_materials_desert_wall.node_tree.nodes; _L = mat_materials_desert_wall.node_tree.links
n0 = _N.new('ShaderNodeBsdfPrincipled'); n0.name = 'Principled BSDF'; n0.location = (10, 300)
n0.inputs[0].default_value = (0.0, 0.0, 0.0, 1.0)
n0.inputs[3].default_value = 1.45
n0.inputs[28].default_value = 1.0
n1 = _N.new('ShaderNodeOutputMaterial'); n1.name = 'Material Output'; n1.location = (300, 300)
n2 = _N.new('ShaderNodeMixRGB'); n2.name = 'Mix (Legacy)'; n2.location = (-600, -200)
n2.label = 'A - B'
n2.blend_type = 'SUBTRACT'
n2.inputs[0].default_value = 1.0
n2.inputs[2].default_value = (0.0, 0.0, 0.0, 1.0)
n3 = _N.new('ShaderNodeMixRGB'); n3.name = 'Mix (Legacy).001'; n3.location = (-400, -200)
n3.label = ' * C'
n3.blend_type = 'MULTIPLY'
n3.inputs[0].default_value = 1.0
n4 = _N.new('ShaderNodeMixRGB'); n4.name = 'Mix (Legacy).002'; n4.location = (-200, -200)
n4.label = ' + D'
n4.blend_type = 'ADD'
n4.inputs[0].default_value = 1.0
n4.inputs[2].default_value = (0.0, 0.0, 0.0, 1.0)
n5 = _N.new('ShaderNodeTexImage'); n5.name = 'Image Texture'; n5.location = (-1000, 0)
n5.image = img_wall_png
n6 = _N.new('ShaderNodeVertexColor'); n6.name = 'Color Attribute'; n6.location = (-1000, 200)
n6.layer_name = 'Color'
n7 = _N.new('ShaderNodeMath'); n7.name = 'Math'; n7.location = (-600, 400)
n7.label = 'A - B'
n7.operation = 'SUBTRACT'
n7.inputs[0].default_value = 0.0
n7.inputs[1].default_value = 0.0
n8 = _N.new('ShaderNodeMath'); n8.name = 'Math.001'; n8.location = (-400, 400)
n8.label = ' * C'
n8.operation = 'MULTIPLY'
n8.inputs[1].default_value = 0.0
n9 = _N.new('ShaderNodeMath'); n9.name = 'Math.002'; n9.location = (-200, 400)
n9.label = ' + D'
n9.use_clamp = True
n9.inputs[1].default_value = 1.0
_L.new(n0.outputs[0], n1.inputs[0])
_L.new(n2.outputs[0], n3.inputs[1])
_L.new(n3.outputs[0], n4.inputs[1])
_L.new(n5.outputs[0], n2.inputs[1])
_L.new(n6.outputs[0], n3.inputs[2])
_L.new(n7.outputs[0], n8.inputs[0])
_L.new(n8.outputs[0], n9.inputs[0])
_L.new(n4.outputs[0], n0.inputs[27])
_L.new(n9.outputs[0], n0.inputs[4])
n1.is_active_output = True
mat_materials_desert_waterfall.use_nodes = True; mat_materials_desert_waterfall.node_tree.nodes.clear()
_N = mat_materials_desert_waterfall.node_tree.nodes; _L = mat_materials_desert_waterfall.node_tree.links
n0 = _N.new('ShaderNodeBsdfPrincipled'); n0.name = 'Principled BSDF'; n0.location = (10, 300)
n0.inputs[0].default_value = (0.0, 0.0, 0.0, 1.0)
n0.inputs[3].default_value = 1.45
n0.inputs[28].default_value = 1.0
n1 = _N.new('ShaderNodeOutputMaterial'); n1.name = 'Material Output'; n1.location = (300, 300)
n2 = _N.new('ShaderNodeMixRGB'); n2.name = 'Mix (Legacy)'; n2.location = (-600, -200)
n2.label = 'A - B'
n2.blend_type = 'SUBTRACT'
n2.inputs[0].default_value = 1.0
n2.inputs[1].default_value = (1.0, 1.0, 1.0, 1.0)
n3 = _N.new('ShaderNodeMixRGB'); n3.name = 'Mix (Legacy).001'; n3.location = (-400, -200)
n3.label = ' * C'
n3.blend_type = 'MULTIPLY'
n3.inputs[0].default_value = 1.0
n4 = _N.new('ShaderNodeMixRGB'); n4.name = 'Mix (Legacy).002'; n4.location = (-200, -200)
n4.label = ' + D'
n4.blend_type = 'ADD'
n4.inputs[0].default_value = 1.0
n5 = _N.new('ShaderNodeTexImage'); n5.name = 'Image Texture'; n5.location = (-1000, 0)
n5.image = img_waterfall_png
n6 = _N.new('ShaderNodeVertexColor'); n6.name = 'Color Attribute'; n6.location = (-1000, 200)
n6.layer_name = 'Color'
n7 = _N.new('ShaderNodeMath'); n7.name = 'Math'; n7.location = (-600, 400)
n7.label = 'A - B'
n7.operation = 'SUBTRACT'
n7.inputs[0].default_value = 0.0
n7.inputs[1].default_value = 0.0
n8 = _N.new('ShaderNodeMath'); n8.name = 'Math.001'; n8.location = (-400, 400)
n8.label = ' * C'
n8.operation = 'MULTIPLY'
n8.inputs[1].default_value = 0.0
n9 = _N.new('ShaderNodeMath'); n9.name = 'Math.002'; n9.location = (-200, 400)
n9.label = ' + D'
n9.use_clamp = True
_L.new(n0.outputs[0], n1.inputs[0])
_L.new(n2.outputs[0], n3.inputs[1])
_L.new(n3.outputs[0], n4.inputs[1])
_L.new(n5.outputs[0], n2.inputs[2])
_L.new(n6.outputs[0], n3.inputs[2])
_L.new(n5.outputs[0], n4.inputs[2])
_L.new(n7.outputs[0], n8.inputs[0])
_L.new(n8.outputs[0], n9.inputs[0])
_L.new(n6.outputs[1], n9.inputs[1])
_L.new(n4.outputs[0], n0.inputs[27])
_L.new(n9.outputs[0], n0.inputs[4])
n1.is_active_output = True
mat_materials_desert_water.use_nodes = True; mat_materials_desert_water.node_tree.nodes.clear()
_N = mat_materials_desert_water.node_tree.nodes; _L = mat_materials_desert_water.node_tree.links
n0 = _N.new('ShaderNodeBsdfPrincipled'); n0.name = 'Principled BSDF'; n0.location = (10, 300)
n0.inputs[0].default_value = (0.0, 0.0, 0.0, 1.0)
n0.inputs[3].default_value = 1.45
n0.inputs[28].default_value = 1.0
n1 = _N.new('ShaderNodeOutputMaterial'); n1.name = 'Material Output'; n1.location = (300, 300)
n2 = _N.new('ShaderNodeMixRGB'); n2.name = 'Mix (Legacy)'; n2.location = (-600, -200)
n2.label = 'A - B'
n2.blend_type = 'SUBTRACT'
n2.inputs[0].default_value = 1.0
n2.inputs[1].default_value = (1.0, 1.0, 1.0, 1.0)
n3 = _N.new('ShaderNodeMixRGB'); n3.name = 'Mix (Legacy).001'; n3.location = (-400, -200)
n3.label = ' * C'
n3.blend_type = 'MULTIPLY'
n3.inputs[0].default_value = 1.0
n4 = _N.new('ShaderNodeMixRGB'); n4.name = 'Mix (Legacy).002'; n4.location = (-200, -200)
n4.label = ' + D'
n4.blend_type = 'ADD'
n4.inputs[0].default_value = 1.0
n5 = _N.new('ShaderNodeTexImage'); n5.name = 'Image Texture'; n5.location = (-1000, 0)
n5.image = img_water_png
n6 = _N.new('ShaderNodeVertexColor'); n6.name = 'Color Attribute'; n6.location = (-1000, 200)
n6.layer_name = 'Color'
n7 = _N.new('ShaderNodeMath'); n7.name = 'Math'; n7.location = (-600, 400)
n7.label = 'A - B'
n7.operation = 'SUBTRACT'
n7.inputs[0].default_value = 0.0
n7.inputs[1].default_value = 0.0
n8 = _N.new('ShaderNodeMath'); n8.name = 'Math.001'; n8.location = (-400, 400)
n8.label = ' * C'
n8.operation = 'MULTIPLY'
n8.inputs[1].default_value = 0.0
n9 = _N.new('ShaderNodeMath'); n9.name = 'Math.002'; n9.location = (-200, 400)
n9.label = ' + D'
n9.use_clamp = True
n9.inputs[1].default_value = 0.251
_L.new(n0.outputs[0], n1.inputs[0])
_L.new(n2.outputs[0], n3.inputs[1])
_L.new(n3.outputs[0], n4.inputs[1])
_L.new(n5.outputs[0], n2.inputs[2])
_L.new(n6.outputs[0], n3.inputs[2])
_L.new(n5.outputs[0], n4.inputs[2])
_L.new(n7.outputs[0], n8.inputs[0])
_L.new(n8.outputs[0], n9.inputs[0])
_L.new(n4.outputs[0], n0.inputs[27])
_L.new(n9.outputs[0], n0.inputs[4])
n1.is_active_output = True
mat_materials_enemies_enemy1.use_nodes = True; mat_materials_enemies_enemy1.node_tree.nodes.clear()
_N = mat_materials_enemies_enemy1.node_tree.nodes; _L = mat_materials_enemies_enemy1.node_tree.links
n0 = _N.new('ShaderNodeBsdfPrincipled'); n0.name = 'Principled BSDF'; n0.location = (10, 300)
n0.inputs[0].default_value = (0.0, 0.0, 0.0, 1.0)
n0.inputs[3].default_value = 1.45
n0.inputs[28].default_value = 1.0
n1 = _N.new('ShaderNodeOutputMaterial'); n1.name = 'Material Output'; n1.location = (300, 300)
n2 = _N.new('ShaderNodeMixRGB'); n2.name = 'Mix (Legacy)'; n2.location = (-600, -200)
n2.label = 'A - B'
n2.blend_type = 'SUBTRACT'
n2.inputs[0].default_value = 1.0
n2.inputs[1].default_value = (0.0, 0.0, 0.0, 1.0)
n2.inputs[2].default_value = (0.0, 0.0, 0.0, 1.0)
n3 = _N.new('ShaderNodeMixRGB'); n3.name = 'Mix (Legacy).001'; n3.location = (-400, -200)
n3.label = ' * C'
n3.blend_type = 'MULTIPLY'
n3.inputs[0].default_value = 1.0
n3.inputs[2].default_value = (0.0, 0.0, 0.0, 1.0)
n4 = _N.new('ShaderNodeMixRGB'); n4.name = 'Mix (Legacy).002'; n4.location = (-200, -200)
n4.label = ' + D'
n4.blend_type = 'ADD'
n4.inputs[0].default_value = 1.0
n5 = _N.new('ShaderNodeTexImage'); n5.name = 'Image Texture'; n5.location = (-1000, 0)
n5.image = img_enemy1_png
n6 = _N.new('ShaderNodeMath'); n6.name = 'Math'; n6.location = (-600, 400)
n6.label = 'A - B'
n6.operation = 'SUBTRACT'
n6.inputs[0].default_value = 0.0
n6.inputs[1].default_value = 0.0
n7 = _N.new('ShaderNodeMath'); n7.name = 'Math.001'; n7.location = (-400, 400)
n7.label = ' * C'
n7.operation = 'MULTIPLY'
n7.inputs[1].default_value = 0.0
n8 = _N.new('ShaderNodeMath'); n8.name = 'Math.002'; n8.location = (-200, 400)
n8.label = ' + D'
n8.use_clamp = True
n8.inputs[1].default_value = 1.0
_L.new(n0.outputs[0], n1.inputs[0])
_L.new(n2.outputs[0], n3.inputs[1])
_L.new(n3.outputs[0], n4.inputs[1])
_L.new(n5.outputs[0], n4.inputs[2])
_L.new(n6.outputs[0], n7.inputs[0])
_L.new(n7.outputs[0], n8.inputs[0])
_L.new(n4.outputs[0], n0.inputs[27])
_L.new(n8.outputs[0], n0.inputs[4])
n1.is_active_output = True
mat_materials_menu_menu_border.use_nodes = True; mat_materials_menu_menu_border.node_tree.nodes.clear()
_N = mat_materials_menu_menu_border.node_tree.nodes; _L = mat_materials_menu_menu_border.node_tree.links
n0 = _N.new('ShaderNodeBsdfPrincipled'); n0.name = 'Principled BSDF'; n0.location = (10, 300)
n0.inputs[0].default_value = (0.0, 0.0, 0.0, 1.0)
n0.inputs[3].default_value = 1.45
n0.inputs[28].default_value = 1.0
n1 = _N.new('ShaderNodeOutputMaterial'); n1.name = 'Material Output'; n1.location = (300, 300)
n2 = _N.new('ShaderNodeMixRGB'); n2.name = 'Mix (Legacy)'; n2.location = (-600, -200)
n2.label = 'A - B'
n2.blend_type = 'SUBTRACT'
n2.inputs[0].default_value = 1.0
n2.inputs[1].default_value = (0.0, 0.0, 0.0, 1.0)
n2.inputs[2].default_value = (0.0, 0.0, 0.0, 1.0)
n3 = _N.new('ShaderNodeMixRGB'); n3.name = 'Mix (Legacy).001'; n3.location = (-400, -200)
n3.label = ' * C'
n3.blend_type = 'MULTIPLY'
n3.inputs[0].default_value = 1.0
n3.inputs[2].default_value = (0.0, 0.0, 0.0, 1.0)
n4 = _N.new('ShaderNodeMixRGB'); n4.name = 'Mix (Legacy).002'; n4.location = (-200, -200)
n4.label = ' + D'
n4.blend_type = 'ADD'
n4.inputs[0].default_value = 1.0
n5 = _N.new('ShaderNodeTexImage'); n5.name = 'Image Texture'; n5.location = (-1000, 0)
n5.image = img_menu_border_png
n6 = _N.new('ShaderNodeMath'); n6.name = 'Math'; n6.location = (-600, 400)
n6.label = 'A - B'
n6.operation = 'SUBTRACT'
n6.inputs[0].default_value = 0.0
n6.inputs[1].default_value = 0.0
n7 = _N.new('ShaderNodeMath'); n7.name = 'Math.001'; n7.location = (-400, 400)
n7.label = ' * C'
n7.operation = 'MULTIPLY'
n7.inputs[1].default_value = 0.0
n8 = _N.new('ShaderNodeMath'); n8.name = 'Math.002'; n8.location = (-200, 400)
n8.label = ' + D'
n8.use_clamp = True
_L.new(n0.outputs[0], n1.inputs[0])
_L.new(n2.outputs[0], n3.inputs[1])
_L.new(n3.outputs[0], n4.inputs[1])
_L.new(n5.outputs[0], n4.inputs[2])
_L.new(n6.outputs[0], n7.inputs[0])
_L.new(n7.outputs[0], n8.inputs[0])
_L.new(n5.outputs[1], n8.inputs[1])
_L.new(n4.outputs[0], n0.inputs[27])
_L.new(n8.outputs[0], n0.inputs[4])
n1.is_active_output = True
mat_materials_menu_menu_corner.use_nodes = True; mat_materials_menu_menu_corner.node_tree.nodes.clear()
_N = mat_materials_menu_menu_corner.node_tree.nodes; _L = mat_materials_menu_menu_corner.node_tree.links
n0 = _N.new('ShaderNodeBsdfPrincipled'); n0.name = 'Principled BSDF'; n0.location = (10, 300)
n0.inputs[0].default_value = (0.0, 0.0, 0.0, 1.0)
n0.inputs[3].default_value = 1.45
n0.inputs[28].default_value = 1.0
n1 = _N.new('ShaderNodeOutputMaterial'); n1.name = 'Material Output'; n1.location = (300, 300)
n2 = _N.new('ShaderNodeMixRGB'); n2.name = 'Mix (Legacy)'; n2.location = (-600, -200)
n2.label = 'A - B'
n2.blend_type = 'SUBTRACT'
n2.inputs[0].default_value = 1.0
n2.inputs[1].default_value = (0.04706, 0.09412, 0.3137, 1.0)
n2.inputs[2].default_value = (0.03137, 0.05882, 0.2039, 1.0)
n3 = _N.new('ShaderNodeMixRGB'); n3.name = 'Mix (Legacy).001'; n3.location = (-400, -200)
n3.label = ' * C'
n3.blend_type = 'MULTIPLY'
n3.inputs[0].default_value = 1.0
n4 = _N.new('ShaderNodeMixRGB'); n4.name = 'Mix (Legacy).002'; n4.location = (-200, -200)
n4.label = ' + D'
n4.blend_type = 'ADD'
n4.inputs[0].default_value = 1.0
n4.inputs[2].default_value = (0.03137, 0.05882, 0.2039, 1.0)
n5 = _N.new('ShaderNodeTexImage'); n5.name = 'Image Texture'; n5.location = (-1000, 0)
n5.image = img_menu_corner_png
n5.extension = 'MIRROR'
n6 = _N.new('ShaderNodeMath'); n6.name = 'Math'; n6.location = (-600, 400)
n6.label = 'A - B'
n6.operation = 'SUBTRACT'
n6.inputs[0].default_value = 0.0
n6.inputs[1].default_value = 0.0
n7 = _N.new('ShaderNodeMath'); n7.name = 'Math.001'; n7.location = (-400, 400)
n7.label = ' * C'
n7.operation = 'MULTIPLY'
n7.inputs[1].default_value = 0.0
n8 = _N.new('ShaderNodeMath'); n8.name = 'Math.002'; n8.location = (-200, 400)
n8.label = ' + D'
n8.use_clamp = True
n8.inputs[1].default_value = 1.0
_L.new(n0.outputs[0], n1.inputs[0])
_L.new(n2.outputs[0], n3.inputs[1])
_L.new(n3.outputs[0], n4.inputs[1])
_L.new(n5.outputs[0], n3.inputs[2])
_L.new(n6.outputs[0], n7.inputs[0])
_L.new(n7.outputs[0], n8.inputs[0])
_L.new(n4.outputs[0], n0.inputs[27])
_L.new(n8.outputs[0], n0.inputs[4])
n1.is_active_output = True
mat_materials_menu_menu_cursor.use_nodes = True; mat_materials_menu_menu_cursor.node_tree.nodes.clear()
_N = mat_materials_menu_menu_cursor.node_tree.nodes; _L = mat_materials_menu_menu_cursor.node_tree.links
n0 = _N.new('ShaderNodeBsdfPrincipled'); n0.name = 'Principled BSDF'; n0.location = (10, 300)
n0.inputs[0].default_value = (0.0, 0.0, 0.0, 1.0)
n0.inputs[3].default_value = 1.45
n0.inputs[28].default_value = 1.0
n1 = _N.new('ShaderNodeOutputMaterial'); n1.name = 'Material Output'; n1.location = (300, 300)
n2 = _N.new('ShaderNodeMixRGB'); n2.name = 'Mix (Legacy)'; n2.location = (-600, -200)
n2.label = 'A - B'
n2.blend_type = 'SUBTRACT'
n2.inputs[0].default_value = 1.0
n2.inputs[1].default_value = (0.7961, 0.7961, 0.3882, 0.502)
n2.inputs[2].default_value = (0.5176, 0.4784, 0.349, 0.251)
n3 = _N.new('ShaderNodeMixRGB'); n3.name = 'Mix (Legacy).001'; n3.location = (-400, -200)
n3.label = ' * C'
n3.blend_type = 'MULTIPLY'
n3.inputs[0].default_value = 1.0
n4 = _N.new('ShaderNodeMixRGB'); n4.name = 'Mix (Legacy).002'; n4.location = (-200, -200)
n4.label = ' + D'
n4.blend_type = 'ADD'
n4.inputs[0].default_value = 1.0
n4.inputs[2].default_value = (0.5176, 0.4784, 0.349, 0.251)
n5 = _N.new('ShaderNodeTexImage'); n5.name = 'Image Texture'; n5.location = (-1000, 0)
n5.image = img_menu_cursor_png
n6 = _N.new('ShaderNodeMath'); n6.name = 'Math'; n6.location = (-600, 400)
n6.label = 'A - B'
n6.operation = 'SUBTRACT'
n6.inputs[0].default_value = 0.502
n6.inputs[1].default_value = 0.251
n7 = _N.new('ShaderNodeMath'); n7.name = 'Math.001'; n7.location = (-400, 400)
n7.label = ' * C'
n7.operation = 'MULTIPLY'
n8 = _N.new('ShaderNodeMath'); n8.name = 'Math.002'; n8.location = (-200, 400)
n8.label = ' + D'
n8.use_clamp = True
n8.inputs[1].default_value = 0.251
_L.new(n0.outputs[0], n1.inputs[0])
_L.new(n2.outputs[0], n3.inputs[1])
_L.new(n3.outputs[0], n4.inputs[1])
_L.new(n5.outputs[0], n3.inputs[2])
_L.new(n6.outputs[0], n7.inputs[0])
_L.new(n7.outputs[0], n8.inputs[0])
_L.new(n5.outputs[1], n7.inputs[1])
_L.new(n4.outputs[0], n0.inputs[27])
_L.new(n8.outputs[0], n0.inputs[4])
n1.is_active_output = True
mat_materials_objects_collectable.use_nodes = True; mat_materials_objects_collectable.node_tree.nodes.clear()
_N = mat_materials_objects_collectable.node_tree.nodes; _L = mat_materials_objects_collectable.node_tree.links
n0 = _N.new('ShaderNodeBsdfPrincipled'); n0.name = 'Principled BSDF'; n0.location = (10, 300)
n0.inputs[0].default_value = (0.0, 0.0, 0.0, 1.0)
n0.inputs[3].default_value = 1.45
n0.inputs[28].default_value = 1.0
n1 = _N.new('ShaderNodeOutputMaterial'); n1.name = 'Material Output'; n1.location = (300, 300)
n2 = _N.new('ShaderNodeMixRGB'); n2.name = 'Mix (Legacy)'; n2.location = (-600, -200)
n2.label = 'A - B'
n2.blend_type = 'SUBTRACT'
n2.inputs[0].default_value = 1.0
n2.inputs[1].default_value = (0.0, 0.0, 0.0, 1.0)
n2.inputs[2].default_value = (0.0, 0.0, 0.0, 1.0)
n3 = _N.new('ShaderNodeMixRGB'); n3.name = 'Mix (Legacy).001'; n3.location = (-400, -200)
n3.label = ' * C'
n3.blend_type = 'MULTIPLY'
n3.inputs[0].default_value = 1.0
n3.inputs[2].default_value = (0.0, 0.0, 0.0, 1.0)
n4 = _N.new('ShaderNodeMixRGB'); n4.name = 'Mix (Legacy).002'; n4.location = (-200, -200)
n4.label = ' + D'
n4.blend_type = 'ADD'
n4.inputs[0].default_value = 1.0
n5 = _N.new('ShaderNodeTexImage'); n5.name = 'Image Texture'; n5.location = (-1000, 0)
n5.image = img_collectable_png
n6 = _N.new('ShaderNodeMath'); n6.name = 'Math'; n6.location = (-600, 400)
n6.label = 'A - B'
n6.operation = 'SUBTRACT'
n6.inputs[0].default_value = 0.0
n6.inputs[1].default_value = 0.0
n7 = _N.new('ShaderNodeMath'); n7.name = 'Math.001'; n7.location = (-400, 400)
n7.label = ' * C'
n7.operation = 'MULTIPLY'
n7.inputs[1].default_value = 0.0
n8 = _N.new('ShaderNodeMath'); n8.name = 'Math.002'; n8.location = (-200, 400)
n8.label = ' + D'
n8.use_clamp = True
_L.new(n0.outputs[0], n1.inputs[0])
_L.new(n2.outputs[0], n3.inputs[1])
_L.new(n3.outputs[0], n4.inputs[1])
_L.new(n5.outputs[0], n4.inputs[2])
_L.new(n6.outputs[0], n7.inputs[0])
_L.new(n7.outputs[0], n8.inputs[0])
_L.new(n5.outputs[1], n8.inputs[1])
_L.new(n4.outputs[0], n0.inputs[27])
_L.new(n8.outputs[0], n0.inputs[4])
n1.is_active_output = True
mat_materials_objects_crate.use_nodes = True; mat_materials_objects_crate.node_tree.nodes.clear()
_N = mat_materials_objects_crate.node_tree.nodes; _L = mat_materials_objects_crate.node_tree.links
n0 = _N.new('ShaderNodeBsdfPrincipled'); n0.name = 'Principled BSDF'; n0.location = (10, 300)
n0.inputs[0].default_value = (0.0, 0.0, 0.0, 1.0)
n0.inputs[3].default_value = 1.45
n0.inputs[28].default_value = 1.0
n1 = _N.new('ShaderNodeOutputMaterial'); n1.name = 'Material Output'; n1.location = (300, 300)
n2 = _N.new('ShaderNodeMixRGB'); n2.name = 'Mix (Legacy)'; n2.location = (-600, -200)
n2.label = 'A - B'
n2.blend_type = 'SUBTRACT'
n2.inputs[0].default_value = 1.0
n2.inputs[1].default_value = (0.0, 0.0, 0.0, 1.0)
n2.inputs[2].default_value = (0.0, 0.0, 0.0, 1.0)
n3 = _N.new('ShaderNodeMixRGB'); n3.name = 'Mix (Legacy).001'; n3.location = (-400, -200)
n3.label = ' * C'
n3.blend_type = 'MULTIPLY'
n3.inputs[0].default_value = 1.0
n3.inputs[2].default_value = (0.0, 0.0, 0.0, 1.0)
n4 = _N.new('ShaderNodeMixRGB'); n4.name = 'Mix (Legacy).002'; n4.location = (-200, -200)
n4.label = ' + D'
n4.blend_type = 'ADD'
n4.inputs[0].default_value = 1.0
n5 = _N.new('ShaderNodeTexImage'); n5.name = 'Image Texture'; n5.location = (-1000, 0)
n5.image = img_crate_png
n6 = _N.new('ShaderNodeMath'); n6.name = 'Math'; n6.location = (-600, 400)
n6.label = 'A - B'
n6.operation = 'SUBTRACT'
n6.inputs[0].default_value = 0.0
n6.inputs[1].default_value = 0.0
n7 = _N.new('ShaderNodeMath'); n7.name = 'Math.001'; n7.location = (-400, 400)
n7.label = ' * C'
n7.operation = 'MULTIPLY'
n7.inputs[1].default_value = 0.0
n8 = _N.new('ShaderNodeMath'); n8.name = 'Math.002'; n8.location = (-200, 400)
n8.label = ' + D'
n8.use_clamp = True
_L.new(n0.outputs[0], n1.inputs[0])
_L.new(n2.outputs[0], n3.inputs[1])
_L.new(n3.outputs[0], n4.inputs[1])
_L.new(n5.outputs[0], n4.inputs[2])
_L.new(n6.outputs[0], n7.inputs[0])
_L.new(n7.outputs[0], n8.inputs[0])
_L.new(n5.outputs[1], n8.inputs[1])
_L.new(n4.outputs[0], n0.inputs[27])
_L.new(n8.outputs[0], n0.inputs[4])
n1.is_active_output = True
mat_materials_spell_fire_particle.use_nodes = True; mat_materials_spell_fire_particle.node_tree.nodes.clear()
_N = mat_materials_spell_fire_particle.node_tree.nodes; _L = mat_materials_spell_fire_particle.node_tree.links
n0 = _N.new('ShaderNodeBsdfPrincipled'); n0.name = 'Principled BSDF'; n0.location = (10, 300)
n0.inputs[0].default_value = (0.0, 0.0, 0.0, 1.0)
n0.inputs[3].default_value = 1.45
n0.inputs[28].default_value = 1.0
n1 = _N.new('ShaderNodeOutputMaterial'); n1.name = 'Material Output'; n1.location = (300, 300)
n2 = _N.new('ShaderNodeMixRGB'); n2.name = 'Mix (Legacy)'; n2.location = (-600, -200)
n2.label = 'A - B'
n2.blend_type = 'SUBTRACT'
n2.inputs[0].default_value = 1.0
n2.inputs[2].default_value = (0.0, 0.0, 0.0, 1.0)
n3 = _N.new('ShaderNodeMixRGB'); n3.name = 'Mix (Legacy).001'; n3.location = (-400, -200)
n3.label = ' * C'
n3.blend_type = 'MULTIPLY'
n3.inputs[0].default_value = 1.0
n3.inputs[2].default_value = (1.0, 0.0, 1.0, 1.0)
n4 = _N.new('ShaderNodeMixRGB'); n4.name = 'Mix (Legacy).002'; n4.location = (-200, -200)
n4.label = ' + D'
n4.blend_type = 'ADD'
n4.inputs[0].default_value = 1.0
n4.inputs[2].default_value = (0.0, 0.0, 0.0, 1.0)
n5 = _N.new('ShaderNodeTexImage'); n5.name = 'Image Texture'; n5.location = (-1000, 0)
n5.image = img_fire_particle_png
n6 = _N.new('ShaderNodeMath'); n6.name = 'Math'; n6.location = (-600, 400)
n6.label = 'A - B'
n6.operation = 'SUBTRACT'
n6.inputs[1].default_value = 0.0
n7 = _N.new('ShaderNodeMath'); n7.name = 'Math.001'; n7.location = (-400, 400)
n7.label = ' * C'
n7.operation = 'MULTIPLY'
n7.inputs[1].default_value = 1.0
n8 = _N.new('ShaderNodeMath'); n8.name = 'Math.002'; n8.location = (-200, 400)
n8.label = ' + D'
n8.use_clamp = True
n8.inputs[1].default_value = 0.0
_L.new(n0.outputs[0], n1.inputs[0])
_L.new(n2.outputs[0], n3.inputs[1])
_L.new(n3.outputs[0], n4.inputs[1])
_L.new(n5.outputs[0], n2.inputs[1])
_L.new(n6.outputs[0], n7.inputs[0])
_L.new(n7.outputs[0], n8.inputs[0])
_L.new(n5.outputs[1], n6.inputs[0])
_L.new(n4.outputs[0], n0.inputs[27])
_L.new(n8.outputs[0], n0.inputs[4])
n1.is_active_output = True
mat_materials_spell_symbols.use_nodes = True; mat_materials_spell_symbols.node_tree.nodes.clear()
_N = mat_materials_spell_symbols.node_tree.nodes; _L = mat_materials_spell_symbols.node_tree.links
n0 = _N.new('ShaderNodeBsdfPrincipled'); n0.name = 'Principled BSDF'; n0.location = (10, 300)
n0.inputs[0].default_value = (0.0, 0.0, 0.0, 1.0)
n0.inputs[3].default_value = 1.45
n0.inputs[28].default_value = 1.0
n1 = _N.new('ShaderNodeOutputMaterial'); n1.name = 'Material Output'; n1.location = (300, 300)
n2 = _N.new('ShaderNodeMixRGB'); n2.name = 'Mix (Legacy)'; n2.location = (-600, -200)
n2.label = 'A - B'
n2.blend_type = 'SUBTRACT'
n2.inputs[0].default_value = 1.0
n2.inputs[1].default_value = (0.0, 0.0, 0.0, 1.0)
n2.inputs[2].default_value = (0.0, 0.0, 0.0, 1.0)
n3 = _N.new('ShaderNodeMixRGB'); n3.name = 'Mix (Legacy).001'; n3.location = (-400, -200)
n3.label = ' * C'
n3.blend_type = 'MULTIPLY'
n3.inputs[0].default_value = 1.0
n3.inputs[2].default_value = (0.0, 0.0, 0.0, 1.0)
n4 = _N.new('ShaderNodeMixRGB'); n4.name = 'Mix (Legacy).002'; n4.location = (-200, -200)
n4.label = ' + D'
n4.blend_type = 'ADD'
n4.inputs[0].default_value = 1.0
n4.inputs[2].default_value = (1.0, 1.0, 1.0, 1.0)
n5 = _N.new('ShaderNodeMath'); n5.name = 'Math'; n5.location = (-600, 400)
n5.label = 'A - B'
n5.operation = 'SUBTRACT'
n5.inputs[1].default_value = 0.0
n6 = _N.new('ShaderNodeMath'); n6.name = 'Math.001'; n6.location = (-400, 400)
n6.label = ' * C'
n6.operation = 'MULTIPLY'
n6.inputs[1].default_value = 1.0
n7 = _N.new('ShaderNodeMath'); n7.name = 'Math.002'; n7.location = (-200, 400)
n7.label = ' + D'
n7.use_clamp = True
n7.inputs[1].default_value = 0.0
n8 = _N.new('ShaderNodeTexImage'); n8.name = 'Image Texture'; n8.location = (-1000, 0)
n8.image = img_symbols_png
_L.new(n0.outputs[0], n1.inputs[0])
_L.new(n2.outputs[0], n3.inputs[1])
_L.new(n3.outputs[0], n4.inputs[1])
_L.new(n5.outputs[0], n6.inputs[0])
_L.new(n6.outputs[0], n7.inputs[0])
_L.new(n8.outputs[1], n5.inputs[0])
_L.new(n4.outputs[0], n0.inputs[27])
_L.new(n7.outputs[0], n0.inputs[4])
n1.is_active_output = True
mat_materials_test_checker_ground.use_nodes = True; mat_materials_test_checker_ground.node_tree.nodes.clear()
_N = mat_materials_test_checker_ground.node_tree.nodes; _L = mat_materials_test_checker_ground.node_tree.links
n0 = _N.new('ShaderNodeBsdfPrincipled'); n0.name = 'Principled BSDF'; n0.location = (10, 300)
n0.inputs[0].default_value = (0.0, 0.0, 0.0, 1.0)
n0.inputs[3].default_value = 1.45
n0.inputs[28].default_value = 1.0
n1 = _N.new('ShaderNodeOutputMaterial'); n1.name = 'Material Output'; n1.location = (300, 300)
n2 = _N.new('ShaderNodeMixRGB'); n2.name = 'Mix (Legacy)'; n2.location = (-600, -200)
n2.label = 'A - B'
n2.blend_type = 'SUBTRACT'
n2.inputs[0].default_value = 1.0
n2.inputs[1].default_value = (0.502, 1.0, 0.502, 1.0)
n2.inputs[2].default_value = (0.1255, 0.251, 0.1255, 1.0)
n3 = _N.new('ShaderNodeMixRGB'); n3.name = 'Mix (Legacy).001'; n3.location = (-400, -200)
n3.label = ' * C'
n3.blend_type = 'MULTIPLY'
n3.inputs[0].default_value = 1.0
n4 = _N.new('ShaderNodeMixRGB'); n4.name = 'Mix (Legacy).002'; n4.location = (-200, -200)
n4.label = ' + D'
n4.blend_type = 'ADD'
n4.inputs[0].default_value = 1.0
n4.inputs[2].default_value = (0.1255, 0.251, 0.1255, 1.0)
n5 = _N.new('ShaderNodeTexImage'); n5.name = 'Image Texture'; n5.location = (-1000, 0)
n5.image = img_checker_png
n6 = _N.new('ShaderNodeMath'); n6.name = 'Math'; n6.location = (-600, 400)
n6.label = 'A - B'
n6.operation = 'SUBTRACT'
n6.inputs[0].default_value = 0.0
n6.inputs[1].default_value = 0.0
n7 = _N.new('ShaderNodeMath'); n7.name = 'Math.001'; n7.location = (-400, 400)
n7.label = ' * C'
n7.operation = 'MULTIPLY'
n7.inputs[1].default_value = 0.0
n8 = _N.new('ShaderNodeMath'); n8.name = 'Math.002'; n8.location = (-200, 400)
n8.label = ' + D'
n8.use_clamp = True
n8.inputs[1].default_value = 1.0
_L.new(n0.outputs[0], n1.inputs[0])
_L.new(n2.outputs[0], n3.inputs[1])
_L.new(n3.outputs[0], n4.inputs[1])
_L.new(n5.outputs[0], n3.inputs[2])
_L.new(n6.outputs[0], n7.inputs[0])
_L.new(n7.outputs[0], n8.inputs[0])
_L.new(n4.outputs[0], n0.inputs[27])
_L.new(n8.outputs[0], n0.inputs[4])
n1.is_active_output = True
mat_materials_test.use_nodes = True; mat_materials_test.node_tree.nodes.clear()
_N = mat_materials_test.node_tree.nodes; _L = mat_materials_test.node_tree.links
n0 = _N.new('ShaderNodeBsdfPrincipled'); n0.name = 'Principled BSDF'; n0.location = (10, 300)
n0.inputs[0].default_value = (0.0, 0.0, 0.0, 1.0)
n0.inputs[3].default_value = 1.45
n0.inputs[28].default_value = 1.0
n1 = _N.new('ShaderNodeOutputMaterial'); n1.name = 'Material Output'; n1.location = (300, 300)
n2 = _N.new('ShaderNodeMixRGB'); n2.name = 'Mix (Legacy)'; n2.location = (-600, -200)
n2.label = 'A - B'
n2.blend_type = 'SUBTRACT'
n2.inputs[0].default_value = 1.0
n2.inputs[2].default_value = (0.0, 0.0, 0.0, 1.0)
n3 = _N.new('ShaderNodeMixRGB'); n3.name = 'Mix (Legacy).001'; n3.location = (-400, -200)
n3.label = ' * C'
n3.blend_type = 'MULTIPLY'
n3.inputs[0].default_value = 1.0
n4 = _N.new('ShaderNodeMixRGB'); n4.name = 'Mix (Legacy).002'; n4.location = (-200, -200)
n4.label = ' + D'
n4.blend_type = 'ADD'
n4.inputs[0].default_value = 1.0
n4.inputs[2].default_value = (0.0, 0.0, 0.0, 1.0)
n5 = _N.new('ShaderNodeVertexColor'); n5.name = 'Color Attribute'; n5.location = (-1000, 200)
n5.layer_name = 'Color'
n6 = _N.new('ShaderNodeTexImage'); n6.name = 'Image Texture'; n6.location = (-1000, 0)
n6.image = img_test_png
n7 = _N.new('ShaderNodeMath'); n7.name = 'Math'; n7.location = (-600, 400)
n7.label = 'A - B'
n7.operation = 'SUBTRACT'
n7.inputs[0].default_value = 0.0
n7.inputs[1].default_value = 0.0
n8 = _N.new('ShaderNodeMath'); n8.name = 'Math.001'; n8.location = (-400, 400)
n8.label = ' * C'
n8.operation = 'MULTIPLY'
n8.inputs[1].default_value = 0.0
n9 = _N.new('ShaderNodeMath'); n9.name = 'Math.002'; n9.location = (-200, 400)
n9.label = ' + D'
n9.use_clamp = True
n9.inputs[1].default_value = 1.0
_L.new(n0.outputs[0], n1.inputs[0])
_L.new(n2.outputs[0], n3.inputs[1])
_L.new(n3.outputs[0], n4.inputs[1])
_L.new(n5.outputs[0], n2.inputs[1])
_L.new(n6.outputs[0], n3.inputs[2])
_L.new(n7.outputs[0], n8.inputs[0])
_L.new(n8.outputs[0], n9.inputs[0])
_L.new(n4.outputs[0], n0.inputs[27])
_L.new(n9.outputs[0], n0.inputs[4])
n1.is_active_output = True

# ---- world
world_world = bpy.data.worlds.new('World'); scene.world = world_world
world_world.use_nodes = True; world_world.node_tree.nodes.clear()
_N = world_world.node_tree.nodes; _L = world_world.node_tree.links
n0 = _N.new('ShaderNodeOutputWorld'); n0.name = 'World Output'; n0.location = (300, 300)
n1 = _N.new('ShaderNodeBackground'); n1.name = 'Background'; n1.location = (10, 300)
n1.inputs[0].default_value = (0.05088, 0.05088, 0.05088, 1.0)
_L.new(n1.outputs[0], n0.inputs[0])
n0.is_active_output = True
world_world.color = (0.05088, 0.05088, 0.05088)
world_world.use_sun_shadow = False
world_world.sun_shadow_jitter_overblur = 0.0

# ---- meshes
me_plane = bpy.data.meshes.new('Plane')
me_plane.from_pydata([(-1.0, -1.0, 0.0), (1.0, -1.0, 0.0), (-1.0, 1.0, 0.0), (1.0, 1.0, 0.0)], [], [(0, 1, 3, 2)])
_uv = me_plane.uv_layers.new(name='UVMap')
_uv.uv.foreach_set('vector', [0.0, 0.0, 1.0, 0.0, 1.0, 1.0, 0.0, 1.0])
_ca = me_plane.color_attributes.new('Color', 'FLOAT_COLOR', 'POINT')
_ca.data.foreach_set('color', [1.0, 1.0, 1.0, 1.0, 1.0, 1.0, 1.0, 1.0, 1.0, 1.0, 1.0, 1.0, 1.0, 1.0, 1.0, 1.0])
me_plane.materials.append(mat_materials_characters_apprentice_cloth)
me_plane.update()
me_plane_001 = bpy.data.meshes.new('Plane.001')
me_plane_001.from_pydata([(-1.0, -1.0, 0.0), (1.0, -1.0, 0.0), (-1.0, 1.0, 0.0), (1.0, 1.0, 0.0)], [], [(0, 1, 3, 2)])
_uv = me_plane_001.uv_layers.new(name='UVMap')
_uv.uv.foreach_set('vector', [0.0, 0.0, 1.0, 0.0, 1.0, 1.0, 0.0, 1.0])
_ca = me_plane_001.color_attributes.new('Color', 'FLOAT_COLOR', 'POINT')
_ca.data.foreach_set('color', [1.0, 1.0, 1.0, 1.0, 1.0, 1.0, 1.0, 1.0, 1.0, 1.0, 1.0, 1.0, 1.0, 1.0, 1.0, 1.0])
me_plane_001.materials.append(mat_materials_characters_apprentice_clothrim)
me_plane_001.update()
me_plane_002 = bpy.data.meshes.new('Plane.002')
me_plane_002.from_pydata([(-1.0, -1.0, 0.0), (1.0, -1.0, 0.0), (-1.0, 1.0, 0.0), (1.0, 1.0, 0.0)], [], [(0, 1, 3, 2)])
_uv = me_plane_002.uv_layers.new(name='UVMap')
_uv.uv.foreach_set('vector', [0.0, 0.0, 1.0, 0.0, 1.0, 1.0, 0.0, 1.0])
_ca = me_plane_002.color_attributes.new('Color', 'FLOAT_COLOR', 'POINT')
_ca.data.foreach_set('color', [1.0, 1.0, 1.0, 1.0, 1.0, 1.0, 1.0, 1.0, 1.0, 1.0, 1.0, 1.0, 1.0, 1.0, 1.0, 1.0])
me_plane_002.materials.append(mat_materials_characters_apprentice_face)
me_plane_002.update()
me_plane_003 = bpy.data.meshes.new('Plane.003')
me_plane_003.from_pydata([(-1.0, -1.0, 0.0), (1.0, -1.0, 0.0), (-1.0, 1.0, 0.0), (1.0, 1.0, 0.0)], [], [(0, 1, 3, 2)])
_uv = me_plane_003.uv_layers.new(name='UVMap')
_uv.uv.foreach_set('vector', [0.0, 0.0, 1.0, 0.0, 1.0, 1.0, 0.0, 1.0])
_ca = me_plane_003.color_attributes.new('Color', 'FLOAT_COLOR', 'POINT')
_ca.data.foreach_set('color', [1.0, 1.0, 1.0, 1.0, 1.0, 1.0, 1.0, 1.0, 1.0, 1.0, 1.0, 1.0, 1.0, 1.0, 1.0, 1.0])
me_plane_003.materials.append(mat_materials_characters_apprentice_hair_buckles)
me_plane_003.update()
me_plane_004 = bpy.data.meshes.new('Plane.004')
me_plane_004.from_pydata([(-1.0, -1.0, 0.0), (1.0, -1.0, 0.0), (-1.0, 1.0, 0.0), (1.0, 1.0, 0.0)], [], [(0, 1, 3, 2)])
_uv = me_plane_004.uv_layers.new(name='UVMap')
_uv.uv.foreach_set('vector', [0.0, 0.0, 1.0, 0.0, 1.0, 1.0, 0.0, 1.0])
_ca = me_plane_004.color_attributes.new('Color', 'FLOAT_COLOR', 'POINT')
_ca.data.foreach_set('color', [1.0, 1.0, 1.0, 1.0, 1.0, 1.0, 1.0, 1.0, 1.0, 1.0, 1.0, 1.0, 1.0, 1.0, 1.0, 1.0])
me_plane_004.materials.append(mat_materials_characters_apprentice_hands)
me_plane_004.update()
me_plane_005 = bpy.data.meshes.new('Plane.005')
me_plane_005.from_pydata([(-1.0, -1.0, 0.0), (1.0, -1.0, 0.0), (-1.0, 1.0, 0.0), (1.0, 1.0, 0.0)], [], [(0, 1, 3, 2)])
_uv = me_plane_005.uv_layers.new(name='UVMap')
_uv.uv.foreach_set('vector', [0.0, 0.0, 1.0, 0.0, 1.0, 1.0, 0.0, 1.0])
_ca = me_plane_005.color_attributes.new('Color', 'FLOAT_COLOR', 'POINT')
_ca.data.foreach_set('color', [1.0, 1.0, 1.0, 1.0, 1.0, 1.0, 1.0, 1.0, 1.0, 1.0, 1.0, 1.0, 1.0, 1.0, 1.0, 1.0])
me_plane_005.materials.append(mat_materials_characters_apprentice_pouch_boots)
me_plane_005.update()
me_plane_006 = bpy.data.meshes.new('Plane.006')
me_plane_006.from_pydata([(-1.0, -1.0, 0.0), (1.0, -1.0, 0.0), (-1.0, 1.0, 0.0), (1.0, 1.0, 0.0)], [], [(0, 1, 3, 2)])
_uv = me_plane_006.uv_layers.new(name='UVMap')
_uv.uv.foreach_set('vector', [0.0, 0.0, 1.0, 0.0, 1.0, 1.0, 0.0, 1.0])
_ca = me_plane_006.color_attributes.new('Color', 'FLOAT_COLOR', 'POINT')
_ca.data.foreach_set('color', [1.0, 1.0, 1.0, 1.0, 1.0, 1.0, 1.0, 1.0, 1.0, 1.0, 1.0, 1.0, 1.0, 1.0, 1.0, 1.0])
me_plane_006.materials.append(mat_materials_characters_apprentice_staff)
me_plane_006.update()
me_plane_007 = bpy.data.meshes.new('Plane.007')
me_plane_007.from_pydata([(-1.0, -1.0, 0.0), (1.0, -1.0, 0.0), (-1.0, 1.0, 0.0), (1.0, 1.0, 0.0)], [], [(0, 1, 3, 2)])
_uv = me_plane_007.uv_layers.new(name='UVMap')
_uv.uv.foreach_set('vector', [0.0, 0.0, 1.0, 0.0, 1.0, 1.0, 0.0, 1.0])
_ca = me_plane_007.color_attributes.new('Color', 'FLOAT_COLOR', 'POINT')
_ca.data.foreach_set('color', [1.0, 1.0, 1.0, 1.0, 1.0, 1.0, 1.0, 1.0, 1.0, 1.0, 1.0, 1.0, 1.0, 1.0, 1.0, 1.0])
me_plane_007.materials.append(mat_materials_default)
me_plane_007.update()
me_plane_008 = bpy.data.meshes.new('Plane.008')
me_plane_008.from_pydata([(-1.0, -1.0, 0.0), (1.0, -1.0, 0.0), (-1.0, 1.0, 0.0), (1.0, 1.0, 0.0)], [], [(0, 1, 3, 2)])
_uv = me_plane_008.uv_layers.new(name='UVMap')
_uv.uv.foreach_set('vector', [0.0, 0.0, 1.0, 0.0, 1.0, 1.0, 0.0, 1.0])
_ca = me_plane_008.color_attributes.new('Color', 'FLOAT_COLOR', 'POINT')
_ca.data.foreach_set('color', [1.0, 1.0, 1.0, 1.0, 1.0, 1.0, 1.0, 1.0, 1.0, 1.0, 1.0, 1.0, 1.0, 1.0, 1.0, 1.0])
me_plane_008.materials.append(mat_materials_desert_bush)
me_plane_008.update()
me_plane_009 = bpy.data.meshes.new('Plane.009')
me_plane_009.from_pydata([(-1.0, -1.0, 0.0), (1.0, -1.0, 0.0), (-1.0, 1.0, 0.0), (1.0, 1.0, 0.0)], [], [(0, 1, 3, 2)])
_uv = me_plane_009.uv_layers.new(name='UVMap')
_uv.uv.foreach_set('vector', [0.0, 0.0, 1.0, 0.0, 1.0, 1.0, 0.0, 1.0])
_ca = me_plane_009.color_attributes.new('Color', 'FLOAT_COLOR', 'POINT')
_ca.data.foreach_set('color', [1.0, 1.0, 1.0, 1.0, 1.0, 1.0, 1.0, 1.0, 1.0, 1.0, 1.0, 1.0, 1.0, 1.0, 1.0, 1.0])
me_plane_009.materials.append(mat_materials_desert_doorarch2)
me_plane_009.update()
me_plane_010 = bpy.data.meshes.new('Plane.010')
me_plane_010.from_pydata([(-1.0, -1.0, 0.0), (1.0, -1.0, 0.0), (-1.0, 1.0, 0.0), (1.0, 1.0, 0.0)], [], [(0, 1, 3, 2)])
_uv = me_plane_010.uv_layers.new(name='UVMap')
_uv.uv.foreach_set('vector', [0.0, 0.0, 1.0, 0.0, 1.0, 1.0, 0.0, 1.0])
_ca = me_plane_010.color_attributes.new('Color', 'FLOAT_COLOR', 'POINT')
_ca.data.foreach_set('color', [1.0, 1.0, 1.0, 1.0, 1.0, 1.0, 1.0, 1.0, 1.0, 1.0, 1.0, 1.0, 1.0, 1.0, 1.0, 1.0])
me_plane_010.materials.append(mat_materials_desert_doorarch)
me_plane_010.update()
me_plane_011 = bpy.data.meshes.new('Plane.011')
me_plane_011.from_pydata([(-1.0, -1.0, 0.0), (1.0, -1.0, 0.0), (-1.0, 1.0, 0.0), (1.0, 1.0, 0.0)], [], [(0, 1, 3, 2)])
_uv = me_plane_011.uv_layers.new(name='UVMap')
_uv.uv.foreach_set('vector', [0.0, 0.0, 1.0, 0.0, 1.0, 1.0, 0.0, 1.0])
_ca = me_plane_011.color_attributes.new('Color', 'FLOAT_COLOR', 'POINT')
_ca.data.foreach_set('color', [1.0, 1.0, 1.0, 1.0, 1.0, 1.0, 1.0, 1.0, 1.0, 1.0, 1.0, 1.0, 1.0, 1.0, 1.0, 1.0])
me_plane_011.materials.append(mat_materials_desert_eaglefeathers)
me_plane_011.update()
me_plane_012 = bpy.data.meshes.new('Plane.012')
me_plane_012.from_pydata([(-1.0, -1.0, 0.0), (1.0, -1.0, 0.0), (-1.0, 1.0, 0.0), (1.0, 1.0, 0.0)], [], [(0, 1, 3, 2)])
_uv = me_plane_012.uv_layers.new(name='UVMap')
_uv.uv.foreach_set('vector', [0.0, 0.0, 1.0, 0.0, 1.0, 1.0, 0.0, 1.0])
_ca = me_plane_012.color_attributes.new('Color', 'FLOAT_COLOR', 'POINT')
_ca.data.foreach_set('color', [1.0, 1.0, 1.0, 1.0, 1.0, 1.0, 1.0, 1.0, 1.0, 1.0, 1.0, 1.0, 1.0, 1.0, 1.0, 1.0])
me_plane_012.materials.append(mat_materials_desert_eaglehead)
me_plane_012.update()
me_plane_013 = bpy.data.meshes.new('Plane.013')
me_plane_013.from_pydata([(-1.0, -1.0, 0.0), (1.0, -1.0, 0.0), (-1.0, 1.0, 0.0), (1.0, 1.0, 0.0)], [], [(0, 1, 3, 2)])
_uv = me_plane_013.uv_layers.new(name='UVMap')
_uv.uv.foreach_set('vector', [0.0, 0.0, 1.0, 0.0, 1.0, 1.0, 0.0, 1.0])
_ca = me_plane_013.color_attributes.new('Color', 'FLOAT_COLOR', 'POINT')
_ca.data.foreach_set('color', [1.0, 1.0, 1.0, 1.0, 1.0, 1.0, 1.0, 1.0, 1.0, 1.0, 1.0, 1.0, 1.0, 1.0, 1.0, 1.0])
me_plane_013.materials.append(mat_materials_desert_ground)
me_plane_013.update()
me_plane_014 = bpy.data.meshes.new('Plane.014')
me_plane_014.from_pydata([(-1.0, -1.0, 0.0), (1.0, -1.0, 0.0), (-1.0, 1.0, 0.0), (1.0, 1.0, 0.0)], [], [(0, 1, 3, 2)])
_uv = me_plane_014.uv_layers.new(name='UVMap')
_uv.uv.foreach_set('vector', [0.0, 0.0, 1.0, 0.0, 1.0, 1.0, 0.0, 1.0])
_ca = me_plane_014.color_attributes.new('Color', 'FLOAT_COLOR', 'POINT')
_ca.data.foreach_set('color', [1.0, 1.0, 1.0, 1.0, 1.0, 1.0, 1.0, 1.0, 1.0, 1.0, 1.0, 1.0, 1.0, 1.0, 1.0, 1.0])
me_plane_014.materials.append(mat_materials_desert_hangingvines)
me_plane_014.update()
me_plane_015 = bpy.data.meshes.new('Plane.015')
me_plane_015.from_pydata([(-1.0, -1.0, 0.0), (1.0, -1.0, 0.0), (-1.0, 1.0, 0.0), (1.0, 1.0, 0.0)], [], [(0, 1, 3, 2)])
_uv = me_plane_015.uv_layers.new(name='UVMap')
_uv.uv.foreach_set('vector', [0.0, 0.0, 1.0, 0.0, 1.0, 1.0, 0.0, 1.0])
_ca = me_plane_015.color_attributes.new('Color', 'FLOAT_COLOR', 'POINT')
_ca.data.foreach_set('color', [1.0, 1.0, 1.0, 1.0, 1.0, 1.0, 1.0, 1.0, 1.0, 1.0, 1.0, 1.0, 1.0, 1.0, 1.0, 1.0])
me_plane_015.materials.append(mat_materials_desert_pillar)
me_plane_015.update()
me_plane_016 = bpy.data.meshes.new('Plane.016')
me_plane_016.from_pydata([(-1.0, -1.0, 0.0), (1.0, -1.0, 0.0), (-1.0, 1.0, 0.0), (1.0, 1.0, 0.0)], [], [(0, 1, 3, 2)])
_uv = me_plane_016.uv_layers.new(name='UVMap')
_uv.uv.foreach_set('vector', [0.0, 0.0, 1.0, 0.0, 1.0, 1.0, 0.0, 1.0])
_ca = me_plane_016.color_attributes.new('Color', 'FLOAT_COLOR', 'POINT')
_ca.data.foreach_set('color', [1.0, 1.0, 1.0, 1.0, 1.0, 1.0, 1.0, 1.0, 1.0, 1.0, 1.0, 1.0, 1.0, 1.0, 1.0, 1.0])
me_plane_016.materials.append(mat_materials_desert_rockface_bottom)
me_plane_016.update()
me_plane_017 = bpy.data.meshes.new('Plane.017')
me_plane_017.from_pydata([(-1.0, -1.0, 0.0), (1.0, -1.0, 0.0), (-1.0, 1.0, 0.0), (1.0, 1.0, 0.0)], [], [(0, 1, 3, 2)])
_uv = me_plane_017.uv_layers.new(name='UVMap')
_uv.uv.foreach_set('vector', [0.0, 0.0, 1.0, 0.0, 1.0, 1.0, 0.0, 1.0])
_ca = me_plane_017.color_attributes.new('Color', 'FLOAT_COLOR', 'POINT')
_ca.data.foreach_set('color', [1.0, 1.0, 1.0, 1.0, 1.0, 1.0, 1.0, 1.0, 1.0, 1.0, 1.0, 1.0, 1.0, 1.0, 1.0, 1.0])
me_plane_017.materials.append(mat_materials_desert_rockface)
me_plane_017.update()
me_plane_018 = bpy.data.meshes.new('Plane.018')
me_plane_018.from_pydata([(-1.0, -1.0, 0.0), (1.0, -1.0, 0.0), (-1.0, 1.0, 0.0), (1.0, 1.0, 0.0)], [], [(0, 1, 3, 2)])
_uv = me_plane_018.uv_layers.new(name='UVMap')
_uv.uv.foreach_set('vector', [0.0, 0.0, 1.0, 0.0, 1.0, 1.0, 0.0, 1.0])
_ca = me_plane_018.color_attributes.new('Color', 'FLOAT_COLOR', 'POINT')
_ca.data.foreach_set('color', [1.0, 1.0, 1.0, 1.0, 1.0, 1.0, 1.0, 1.0, 1.0, 1.0, 1.0, 1.0, 1.0, 1.0, 1.0, 1.0])
me_plane_018.materials.append(mat_materials_desert_rockface_top)
me_plane_018.update()
me_plane_019 = bpy.data.meshes.new('Plane.019')
me_plane_019.from_pydata([(-1.0, -1.0, 0.0), (1.0, -1.0, 0.0), (-1.0, 1.0, 0.0), (1.0, 1.0, 0.0)], [], [(0, 1, 3, 2)])
_uv = me_plane_019.uv_layers.new(name='UVMap')
_uv.uv.foreach_set('vector', [0.0, 0.0, 1.0, 0.0, 1.0, 1.0, 0.0, 1.0])
_ca = me_plane_019.color_attributes.new('Color', 'FLOAT_COLOR', 'POINT')
_ca.data.foreach_set('color', [1.0, 1.0, 1.0, 1.0, 1.0, 1.0, 1.0, 1.0, 1.0, 1.0, 1.0, 1.0, 1.0, 1.0, 1.0, 1.0])
me_plane_019.materials.append(mat_materials_desert_rockfacevines)
me_plane_019.update()
me_plane_020 = bpy.data.meshes.new('Plane.020')
me_plane_020.from_pydata([(-1.0, -1.0, 0.0), (1.0, -1.0, 0.0), (-1.0, 1.0, 0.0), (1.0, 1.0, 0.0)], [], [(0, 1, 3, 2)])
_uv = me_plane_020.uv_layers.new(name='UVMap')
_uv.uv.foreach_set('vector', [0.0, 0.0, 1.0, 0.0, 1.0, 1.0, 0.0, 1.0])
_ca = me_plane_020.color_attributes.new('Color', 'FLOAT_COLOR', 'POINT')
_ca.data.foreach_set('color', [1.0, 1.0, 1.0, 1.0, 1.0, 1.0, 1.0, 1.0, 1.0, 1.0, 1.0, 1.0, 1.0, 1.0, 1.0, 1.0])
me_plane_020.materials.append(mat_materials_desert_sky)
me_plane_020.update()
me_plane_021 = bpy.data.meshes.new('Plane.021')
me_plane_021.from_pydata([(-1.0, -1.0, 0.0), (1.0, -1.0, 0.0), (-1.0, 1.0, 0.0), (1.0, 1.0, 0.0)], [], [(0, 1, 3, 2)])
_uv = me_plane_021.uv_layers.new(name='UVMap')
_uv.uv.foreach_set('vector', [0.0, 0.0, 1.0, 0.0, 1.0, 1.0, 0.0, 1.0])
_ca = me_plane_021.color_attributes.new('Color', 'FLOAT_COLOR', 'POINT')
_ca.data.foreach_set('color', [1.0, 1.0, 1.0, 1.0, 1.0, 1.0, 1.0, 1.0, 1.0, 1.0, 1.0, 1.0, 1.0, 1.0, 1.0, 1.0])
me_plane_021.materials.append(mat_materials_desert_smallarches)
me_plane_021.update()
me_plane_022 = bpy.data.meshes.new('Plane.022')
me_plane_022.from_pydata([(-1.0, -1.0, 0.0), (1.0, -1.0, 0.0), (-1.0, 1.0, 0.0), (1.0, 1.0, 0.0)], [], [(0, 1, 3, 2)])
_uv = me_plane_022.uv_layers.new(name='UVMap')
_uv.uv.foreach_set('vector', [0.0, 0.0, 1.0, 0.0, 1.0, 1.0, 0.0, 1.0])
_ca = me_plane_022.color_attributes.new('Color', 'FLOAT_COLOR', 'POINT')
_ca.data.foreach_set('color', [1.0, 1.0, 1.0, 1.0, 1.0, 1.0, 1.0, 1.0, 1.0, 1.0, 1.0, 1.0, 1.0, 1.0, 1.0, 1.0])
me_plane_022.materials.append(mat_materials_desert_treebark)
me_plane_022.update()
me_plane_023 = bpy.data.meshes.new('Plane.023')
me_plane_023.from_pydata([(-1.0, -1.0, 0.0), (1.0, -1.0, 0.0), (-1.0, 1.0, 0.0), (1.0, 1.0, 0.0)], [], [(0, 1, 3, 2)])
_uv = me_plane_023.uv_layers.new(name='UVMap')
_uv.uv.foreach_set('vector', [0.0, 0.0, 1.0, 0.0, 1.0, 1.0, 0.0, 1.0])
_ca = me_plane_023.color_attributes.new('Color', 'FLOAT_COLOR', 'POINT')
_ca.data.foreach_set('color', [1.0, 1.0, 1.0, 1.0, 1.0, 1.0, 1.0, 1.0, 1.0, 1.0, 1.0, 1.0, 1.0, 1.0, 1.0, 1.0])
me_plane_023.materials.append(mat_materials_desert_treeleaves)
me_plane_023.update()
me_plane_024 = bpy.data.meshes.new('Plane.024')
me_plane_024.from_pydata([(-1.0, -1.0, 0.0), (1.0, -1.0, 0.0), (-1.0, 1.0, 0.0), (1.0, 1.0, 0.0)], [], [(0, 1, 3, 2)])
_uv = me_plane_024.uv_layers.new(name='UVMap')
_uv.uv.foreach_set('vector', [0.0, 0.0, 1.0, 0.0, 1.0, 1.0, 0.0, 1.0])
_ca = me_plane_024.color_attributes.new('Color', 'FLOAT_COLOR', 'POINT')
_ca.data.foreach_set('color', [1.0, 1.0, 1.0, 1.0, 1.0, 1.0, 1.0, 1.0, 1.0, 1.0, 1.0, 1.0, 1.0, 1.0, 1.0, 1.0])
me_plane_024.materials.append(mat_materials_desert_wall)
me_plane_024.update()
me_plane_025 = bpy.data.meshes.new('Plane.025')
me_plane_025.from_pydata([(-1.0, -1.0, 0.0), (1.0, -1.0, 0.0), (-1.0, 1.0, 0.0), (1.0, 1.0, 0.0)], [], [(0, 1, 3, 2)])
_uv = me_plane_025.uv_layers.new(name='UVMap')
_uv.uv.foreach_set('vector', [0.0, 0.0, 1.0, 0.0, 1.0, 1.0, 0.0, 1.0])
_ca = me_plane_025.color_attributes.new('Color', 'FLOAT_COLOR', 'POINT')
_ca.data.foreach_set('color', [1.0, 1.0, 1.0, 1.0, 1.0, 1.0, 1.0, 1.0, 1.0, 1.0, 1.0, 1.0, 1.0, 1.0, 1.0, 1.0])
me_plane_025.materials.append(mat_materials_desert_waterfall)
me_plane_025.update()
me_plane_026 = bpy.data.meshes.new('Plane.026')
me_plane_026.from_pydata([(-1.0, -1.0, 0.0), (1.0, -1.0, 0.0), (-1.0, 1.0, 0.0), (1.0, 1.0, 0.0)], [], [(0, 1, 3, 2)])
_uv = me_plane_026.uv_layers.new(name='UVMap')
_uv.uv.foreach_set('vector', [0.0, 0.0, 1.0, 0.0, 1.0, 1.0, 0.0, 1.0])
_ca = me_plane_026.color_attributes.new('Color', 'FLOAT_COLOR', 'POINT')
_ca.data.foreach_set('color', [1.0, 1.0, 1.0, 1.0, 1.0, 1.0, 1.0, 1.0, 1.0, 1.0, 1.0, 1.0, 1.0, 1.0, 1.0, 1.0])
me_plane_026.materials.append(mat_materials_desert_water)
me_plane_026.update()
me_plane_027 = bpy.data.meshes.new('Plane.027')
me_plane_027.from_pydata([(-1.0, -1.0, 0.0), (1.0, -1.0, 0.0), (-1.0, 1.0, 0.0), (1.0, 1.0, 0.0)], [], [(0, 1, 3, 2)])
_uv = me_plane_027.uv_layers.new(name='UVMap')
_uv.uv.foreach_set('vector', [0.0, 0.0, 1.0, 0.0, 1.0, 1.0, 0.0, 1.0])
_ca = me_plane_027.color_attributes.new('Color', 'FLOAT_COLOR', 'POINT')
_ca.data.foreach_set('color', [1.0, 1.0, 1.0, 1.0, 1.0, 1.0, 1.0, 1.0, 1.0, 1.0, 1.0, 1.0, 1.0, 1.0, 1.0, 1.0])
me_plane_027.materials.append(mat_materials_enemies_enemy1)
me_plane_027.update()
me_plane_028 = bpy.data.meshes.new('Plane.028')
me_plane_028.from_pydata([(-1.0, -1.0, 0.0), (1.0, -1.0, 0.0), (-1.0, 1.0, 0.0), (1.0, 1.0, 0.0)], [], [(0, 1, 3, 2)])
_uv = me_plane_028.uv_layers.new(name='UVMap')
_uv.uv.foreach_set('vector', [0.0, 0.0, 1.0, 0.0, 1.0, 1.0, 0.0, 1.0])
_ca = me_plane_028.color_attributes.new('Color', 'FLOAT_COLOR', 'POINT')
_ca.data.foreach_set('color', [1.0, 1.0, 1.0, 1.0, 1.0, 1.0, 1.0, 1.0, 1.0, 1.0, 1.0, 1.0, 1.0, 1.0, 1.0, 1.0])
me_plane_028.materials.append(mat_materials_menu_menu_border)
me_plane_028.update()
me_plane_029 = bpy.data.meshes.new('Plane.029')
me_plane_029.from_pydata([(-1.0, -1.0, 0.0), (1.0, -1.0, 0.0), (-1.0, 1.0, 0.0), (1.0, 1.0, 0.0)], [], [(0, 1, 3, 2)])
_uv = me_plane_029.uv_layers.new(name='UVMap')
_uv.uv.foreach_set('vector', [0.0, 0.0, 1.0, 0.0, 1.0, 1.0, 0.0, 1.0])
_ca = me_plane_029.color_attributes.new('Color', 'FLOAT_COLOR', 'POINT')
_ca.data.foreach_set('color', [1.0, 1.0, 1.0, 1.0, 1.0, 1.0, 1.0, 1.0, 1.0, 1.0, 1.0, 1.0, 1.0, 1.0, 1.0, 1.0])
me_plane_029.materials.append(mat_materials_menu_menu_corner)
me_plane_029.update()
me_plane_030 = bpy.data.meshes.new('Plane.030')
me_plane_030.from_pydata([(-1.0, -1.0, 0.0), (1.0, -1.0, 0.0), (-1.0, 1.0, 0.0), (1.0, 1.0, 0.0)], [], [(0, 1, 3, 2)])
_uv = me_plane_030.uv_layers.new(name='UVMap')
_uv.uv.foreach_set('vector', [0.0, 0.0, 1.0, 0.0, 1.0, 1.0, 0.0, 1.0])
_ca = me_plane_030.color_attributes.new('Color', 'FLOAT_COLOR', 'POINT')
_ca.data.foreach_set('color', [1.0, 1.0, 1.0, 1.0, 1.0, 1.0, 1.0, 1.0, 1.0, 1.0, 1.0, 1.0, 1.0, 1.0, 1.0, 1.0])
me_plane_030.materials.append(mat_materials_menu_menu_cursor)
me_plane_030.update()
me_plane_031 = bpy.data.meshes.new('Plane.031')
me_plane_031.from_pydata([(-1.0, -1.0, 0.0), (1.0, -1.0, 0.0), (-1.0, 1.0, 0.0), (1.0, 1.0, 0.0)], [], [(0, 1, 3, 2)])
_uv = me_plane_031.uv_layers.new(name='UVMap')
_uv.uv.foreach_set('vector', [0.0, 0.0, 1.0, 0.0, 1.0, 1.0, 0.0, 1.0])
_ca = me_plane_031.color_attributes.new('Color', 'FLOAT_COLOR', 'POINT')
_ca.data.foreach_set('color', [1.0, 1.0, 1.0, 1.0, 1.0, 1.0, 1.0, 1.0, 1.0, 1.0, 1.0, 1.0, 1.0, 1.0, 1.0, 1.0])
me_plane_031.materials.append(mat_materials_objects_collectable)
me_plane_031.update()
me_plane_032 = bpy.data.meshes.new('Plane.032')
me_plane_032.from_pydata([(-1.0, -1.0, 0.0), (1.0, -1.0, 0.0), (-1.0, 1.0, 0.0), (1.0, 1.0, 0.0)], [], [(0, 1, 3, 2)])
_uv = me_plane_032.uv_layers.new(name='UVMap')
_uv.uv.foreach_set('vector', [0.0, 0.0, 1.0, 0.0, 1.0, 1.0, 0.0, 1.0])
_ca = me_plane_032.color_attributes.new('Color', 'FLOAT_COLOR', 'POINT')
_ca.data.foreach_set('color', [1.0, 1.0, 1.0, 1.0, 1.0, 1.0, 1.0, 1.0, 1.0, 1.0, 1.0, 1.0, 1.0, 1.0, 1.0, 1.0])
me_plane_032.materials.append(mat_materials_objects_crate)
me_plane_032.update()
me_plane_033 = bpy.data.meshes.new('Plane.033')
me_plane_033.from_pydata([(-1.0, -1.0, 0.0), (1.0, -1.0, 0.0), (-1.0, 1.0, 0.0), (1.0, 1.0, 0.0)], [], [(0, 1, 3, 2)])
_uv = me_plane_033.uv_layers.new(name='UVMap')
_uv.uv.foreach_set('vector', [0.0, 0.0, 1.0, 0.0, 1.0, 1.0, 0.0, 1.0])
_ca = me_plane_033.color_attributes.new('Color', 'FLOAT_COLOR', 'POINT')
_ca.data.foreach_set('color', [1.0, 1.0, 1.0, 1.0, 1.0, 1.0, 1.0, 1.0, 1.0, 1.0, 1.0, 1.0, 1.0, 1.0, 1.0, 1.0])
me_plane_033.materials.append(mat_materials_spell_fire_particle)
me_plane_033.update()
me_plane_034 = bpy.data.meshes.new('Plane.034')
me_plane_034.from_pydata([(-1.0, -1.0, 0.0), (1.0, -1.0, 0.0), (-1.0, 1.0, 0.0), (1.0, 1.0, 0.0)], [], [(0, 1, 3, 2)])
_uv = me_plane_034.uv_layers.new(name='UVMap')
_uv.uv.foreach_set('vector', [0.0, 0.0, 1.0, 0.0, 1.0, 1.0, 0.0, 1.0])
_ca = me_plane_034.color_attributes.new('Color', 'FLOAT_COLOR', 'POINT')
_ca.data.foreach_set('color', [1.0, 1.0, 1.0, 1.0, 1.0, 1.0, 1.0, 1.0, 1.0, 1.0, 1.0, 1.0, 1.0, 1.0, 1.0, 1.0])
me_plane_034.materials.append(mat_materials_spell_symbols)
me_plane_034.update()
me_plane_035 = bpy.data.meshes.new('Plane.035')
me_plane_035.from_pydata([(-1.0, -1.0, 0.0), (1.0, -1.0, 0.0), (-1.0, 1.0, 0.0), (1.0, 1.0, 0.0)], [], [(0, 1, 3, 2)])
_uv = me_plane_035.uv_layers.new(name='UVMap')
_uv.uv.foreach_set('vector', [0.0, 0.0, 1.0, 0.0, 1.0, 1.0, 0.0, 1.0])
_ca = me_plane_035.color_attributes.new('Color', 'FLOAT_COLOR', 'POINT')
_ca.data.foreach_set('color', [1.0, 1.0, 1.0, 1.0, 1.0, 1.0, 1.0, 1.0, 1.0, 1.0, 1.0, 1.0, 1.0, 1.0, 1.0, 1.0])
me_plane_035.materials.append(mat_materials_test_checker_ground)
me_plane_035.update()
me_plane_036 = bpy.data.meshes.new('Plane.036')
me_plane_036.from_pydata([(-1.0, -1.0, 0.0), (1.0, -1.0, 0.0), (-1.0, 1.0, 0.0), (1.0, 1.0, 0.0)], [], [(0, 1, 3, 2)])
_uv = me_plane_036.uv_layers.new(name='UVMap')
_uv.uv.foreach_set('vector', [0.0, 0.0, 1.0, 0.0, 1.0, 1.0, 0.0, 1.0])
_ca = me_plane_036.color_attributes.new('Color', 'FLOAT_COLOR', 'POINT')
_ca.data.foreach_set('color', [1.0, 1.0, 1.0, 1.0, 1.0, 1.0, 1.0, 1.0, 1.0, 1.0, 1.0, 1.0, 1.0, 1.0, 1.0, 1.0])
me_plane_036.materials.append(mat_materials_test)
me_plane_036.update()

# ---- objects
ob_plane = bpy.data.objects.new('Plane', me_plane)
ob_plane_001 = bpy.data.objects.new('Plane.001', me_plane_001)
ob_plane_002 = bpy.data.objects.new('Plane.002', me_plane_002)
ob_plane_003 = bpy.data.objects.new('Plane.003', me_plane_003)
ob_plane_004 = bpy.data.objects.new('Plane.004', me_plane_004)
ob_plane_005 = bpy.data.objects.new('Plane.005', me_plane_005)
ob_plane_006 = bpy.data.objects.new('Plane.006', me_plane_006)
ob_plane_007 = bpy.data.objects.new('Plane.007', me_plane_007)
ob_plane_008 = bpy.data.objects.new('Plane.008', me_plane_008)
ob_plane_009 = bpy.data.objects.new('Plane.009', me_plane_009)
ob_plane_010 = bpy.data.objects.new('Plane.010', me_plane_010)
ob_plane_011 = bpy.data.objects.new('Plane.011', me_plane_011)
ob_plane_012 = bpy.data.objects.new('Plane.012', me_plane_012)
ob_plane_013 = bpy.data.objects.new('Plane.013', me_plane_013)
ob_plane_014 = bpy.data.objects.new('Plane.014', me_plane_014)
ob_plane_015 = bpy.data.objects.new('Plane.015', me_plane_015)
ob_plane_016 = bpy.data.objects.new('Plane.016', me_plane_016)
ob_plane_017 = bpy.data.objects.new('Plane.017', me_plane_017)
ob_plane_018 = bpy.data.objects.new('Plane.018', me_plane_018)
ob_plane_019 = bpy.data.objects.new('Plane.019', me_plane_019)
ob_plane_020 = bpy.data.objects.new('Plane.020', me_plane_020)
ob_plane_021 = bpy.data.objects.new('Plane.021', me_plane_021)
ob_plane_022 = bpy.data.objects.new('Plane.022', me_plane_022)
ob_plane_023 = bpy.data.objects.new('Plane.023', me_plane_023)
ob_plane_024 = bpy.data.objects.new('Plane.024', me_plane_024)
ob_plane_025 = bpy.data.objects.new('Plane.025', me_plane_025)
ob_plane_026 = bpy.data.objects.new('Plane.026', me_plane_026)
ob_plane_027 = bpy.data.objects.new('Plane.027', me_plane_027)
ob_plane_028 = bpy.data.objects.new('Plane.028', me_plane_028)
ob_plane_029 = bpy.data.objects.new('Plane.029', me_plane_029)
ob_plane_030 = bpy.data.objects.new('Plane.030', me_plane_030)
ob_plane_031 = bpy.data.objects.new('Plane.031', me_plane_031)
ob_plane_032 = bpy.data.objects.new('Plane.032', me_plane_032)
ob_plane_033 = bpy.data.objects.new('Plane.033', me_plane_033)
ob_plane_034 = bpy.data.objects.new('Plane.034', me_plane_034)
ob_plane_035 = bpy.data.objects.new('Plane.035', me_plane_035)
ob_plane_036 = bpy.data.objects.new('Plane.036', me_plane_036)

# ---- transforms, parenting, visibility, modifiers, constraints
ob_plane.location = (0.0, 0.0, 0.0)
ob_plane_001.location = (3.0, 0.0, 0.0)
ob_plane_002.location = (6.0, 0.0, 0.0)
ob_plane_003.location = (9.0, 0.0, 0.0)
ob_plane_004.location = (12.0, 0.0, 0.0)
ob_plane_005.location = (15.0, 0.0, 0.0)
ob_plane_006.location = (18.0, 0.0, 0.0)
ob_plane_007.location = (0.0, 3.0, 0.0)
ob_plane_008.location = (3.0, 3.0, 0.0)
ob_plane_009.location = (6.0, 3.0, 0.0)
ob_plane_010.location = (9.0, 3.0, 0.0)
ob_plane_011.location = (12.0, 3.0, 0.0)
ob_plane_012.location = (15.0, 3.0, 0.0)
ob_plane_013.location = (18.0, 3.0, 0.0)
ob_plane_014.location = (0.0, 6.0, 0.0)
ob_plane_015.location = (3.0, 6.0, 0.0)
ob_plane_016.location = (6.0, 6.0, 0.0)
ob_plane_017.location = (9.0, 6.0, 0.0)
ob_plane_018.location = (12.0, 6.0, 0.0)
ob_plane_019.location = (15.0, 6.0, 0.0)
ob_plane_020.location = (18.0, 6.0, 0.0)
ob_plane_021.location = (0.0, 9.0, 0.0)
ob_plane_022.location = (3.0, 9.0, 0.0)
ob_plane_023.location = (6.0, 9.0, 0.0)
ob_plane_024.location = (9.0, 9.0, 0.0)
ob_plane_025.location = (12.0, 9.0, 0.0)
ob_plane_026.location = (15.0, 9.0, 0.0)
ob_plane_027.location = (18.0, 9.0, 0.0)
ob_plane_028.location = (0.0, 12.0, 0.0)
ob_plane_029.location = (3.0, 12.0, 0.0)
ob_plane_030.location = (6.0, 12.0, 0.0)
ob_plane_031.location = (9.0, 12.0, 0.0)
ob_plane_032.location = (12.0, 12.0, 0.0)
ob_plane_033.location = (15.0, 12.0, 0.0)
ob_plane_034.location = (18.0, 12.0, 0.0)
ob_plane_035.location = (0.0, 15.0, 0.0)
ob_plane_036.location = (3.0, 15.0, 0.0)

# ---- collection membership
col_collection.objects.link(ob_plane)
col_collection.objects.link(ob_plane_001)
col_collection.objects.link(ob_plane_002)
col_collection.objects.link(ob_plane_003)
col_collection.objects.link(ob_plane_004)
col_collection.objects.link(ob_plane_005)
col_collection.objects.link(ob_plane_006)
col_collection.objects.link(ob_plane_007)
col_collection.objects.link(ob_plane_008)
col_collection.objects.link(ob_plane_009)
col_collection.objects.link(ob_plane_010)
col_collection.objects.link(ob_plane_011)
col_collection.objects.link(ob_plane_012)
col_collection.objects.link(ob_plane_013)
col_collection.objects.link(ob_plane_014)
col_collection.objects.link(ob_plane_015)
col_collection.objects.link(ob_plane_016)
col_collection.objects.link(ob_plane_017)
col_collection.objects.link(ob_plane_018)
col_collection.objects.link(ob_plane_019)
col_collection.objects.link(ob_plane_020)
col_collection.objects.link(ob_plane_021)
col_collection.objects.link(ob_plane_022)
col_collection.objects.link(ob_plane_023)
col_collection.objects.link(ob_plane_024)
col_collection.objects.link(ob_plane_025)
col_collection.objects.link(ob_plane_026)
col_collection.objects.link(ob_plane_027)
col_collection.objects.link(ob_plane_028)
col_collection.objects.link(ob_plane_029)
col_collection.objects.link(ob_plane_030)
col_collection.objects.link(ob_plane_031)
col_collection.objects.link(ob_plane_032)
col_collection.objects.link(ob_plane_033)
col_collection.objects.link(ob_plane_034)
col_collection.objects.link(ob_plane_035)
col_collection.objects.link(ob_plane_036)

# ---- scene / render settings (as saved in the file)
scene.frame_start = 1; scene.frame_end = 250; scene.frame_set(1)
scene.render.engine = 'BLENDER_EEVEE_NEXT'
scene.cycles.sampling_pattern = 'TABULATED_SOBOL'
bpy.context.view_layer.update()

# ---- added for rendering (the .blend has no active camera): camera
cam_auto = bpy.data.cameras.new('AutoCamera')
cam_auto.lens = 50.0
cam_auto.sensor_width = 36.0
cam_auto.clip_end = 1000.0
ob_auto_camera = bpy.data.objects.new('AutoCamera', cam_auto)
scene.collection.objects.link(ob_auto_camera)
ob_auto_camera.location = (33.286, -21.6433, 19.4288)
ob_auto_camera.rotation_euler = (1.09748, -7.21219e-08, 0.694738)
scene.camera = ob_auto_camera
bpy.context.view_layer.update()
